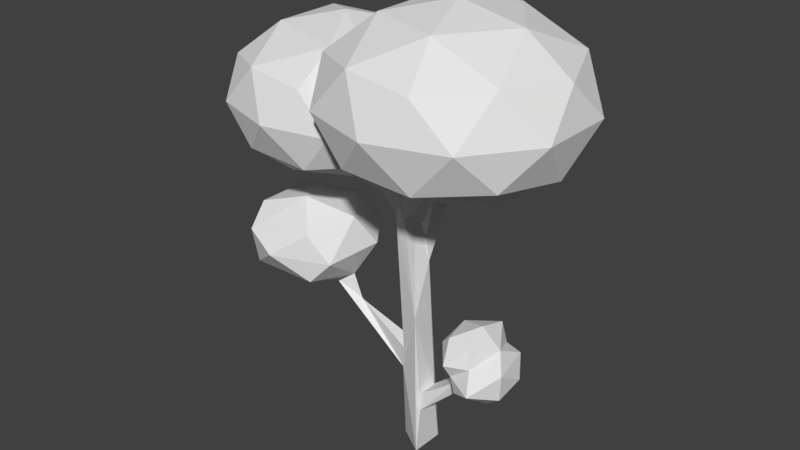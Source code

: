 # Source: Tree5.blend  (saved by Blender 2.80.75; exported with 4.5.12 LTS)
import bpy
from mathutils import Matrix  # noqa: F401  (used for matrix-valued properties, if any)

bpy.ops.wm.read_factory_settings(use_empty=True)
scene = bpy.context.scene
scene.name = 'Scene'

# ---- collections
col_collection_1 = bpy.data.collections.new('Collection 1'); scene.collection.children.link(col_collection_1)

# ---- images (referenced by path relative to the original .blend; pixels are not part of the script)
import os
ASSET_DIR = os.environ.get("B2B_ASSET_DIR", "")  # directory of the original .blend (textures are referenced by path, not embedded)
HERE = os.path.dirname(os.path.abspath(__file__))  # packed textures are extracted next to this script under _unpacked/

def load_image(name, relpath, width, height, colorspace="sRGB"):
    """Load a texture the original file referenced (path relative to the .blend, or extracted next to this script)."""
    p = next((c for c in (os.path.join(HERE, relpath), os.path.join(ASSET_DIR, relpath)) if relpath and os.path.exists(c)), "")
    if p:
        img = bpy.data.images.load(p, check_existing=True)
        img.name = name
    else:  # same state as the original file: an image datablock whose file is absent (Cycles renders it pink)
        img = bpy.data.images.new(name, width, height)
        img.source = "FILE"
        img.filepath = "//" + (relpath or name)
    img.colorspace_settings.name = colorspace
    return img
img_albero5_001 = load_image('Albero5.001', 'Albero5_AO.png', 1024, 1024, 'sRGB')

# ---- materials (node trees are filled in below, after node groups)
mat_material = bpy.data.materials.new('Material')
mat_material.alpha_threshold = 0.0
mat_material.roughness = 0.5

# ---- material node trees
mat_material.use_nodes = True; mat_material.node_tree.nodes.clear()
_N = mat_material.node_tree.nodes; _L = mat_material.node_tree.links
n0 = _N.new('ShaderNodeOutputMaterial'); n0.name = 'Material Output'; n0.location = (300, 300)
n1 = _N.new('ShaderNodeBsdfDiffuse'); n1.name = 'Diffuse BSDF'; n1.location = (10, 300)
n2 = _N.new('ShaderNodeTexImage'); n2.name = 'Image Texture'; n2.location = (-175, 298)
n2.width = 140
n2.image = img_albero5_001
_L.new(n1.outputs[0], n0.inputs[0])
n0.is_active_output = True

# ---- world
world_world = bpy.data.worlds.new('World'); scene.world = world_world
world_world.color = (0.05088, 0.05088, 0.05088)
world_world.use_sun_shadow = False
world_world.sun_shadow_jitter_overblur = 0.0
world_world.cycles.sampling_method = 'MANUAL'

# ---- meshes
me_icosphere_007 = bpy.data.meshes.new('Icosphere.007')
me_icosphere_007.from_pydata([(-0.3568, 0.2248, 9.846), (-0.4565, -0.2482, 9.769), (-1.052, -0.1329, 10.56), (-1.565, 0.3225, 11.26), (-1.808, -0.1282, 11.1), (-1.763, 0.3229, 11.13), (-1.858, 0.2123, 11.07), (-1.145, 0.05463, 11.03), (0.06866, 0.02793, 11.65), (0.5431, 0.2651, 11.57), (0.2476, -0.4672, 11.68), (0.3446, 0.2918, 11.6), (0.5576, -0.4803, 11.61), (0.6954, -0.339, 11.57), (0.7029, -0.00579, 11.51), (0.2113, 0.7212, 0.02757), (-0.5225, 0.3419, 9.873), (0.8893, 0.3014, 0.02757), (0.8158, -0.4927, 0.02757), (0.3442, -0.7473, 0.02757), (-0.5172, -0.2435, 0.02757), (-0.9004, -0.1686, 9.767), (-0.4667, 0.3014, 0.02757), (-0.01273, 0.5894, 5.942), (0.5284, 0.2543, 5.942), (0.4697, -0.3794, 5.942), (0.09834, -0.6093, 5.942), (-0.4951, -0.3794, 5.942), (-0.5538, 0.2543, 5.942), (-0.5967, 1.922, 9.407), (-0.2061, 1.92, 9.407), (-0.4524, -0.3106, 3.395), (-0.3756, -0.3599, 4.333), (-0.4388, 0.3219, 3.383), (-0.3938, 0.3063, 4.342), (0.5222, -0.4762, 2.62), (0.5413, 0.3645, 2.636), (-2.846, -0.1656, 5.038), (-2.824, -0.1435, 5.398), (-2.846, 0.1526, 5.038), (-2.824, 0.1305, 5.398), (2.304, -0.1116, 3.866), (2.301, 0.1028, 3.865), (2.319, -0.1532, 3.534), (2.319, 0.142, 3.449), (-0.6538, 2.927, 9.351), (0.9832, 1.737, 10.27), (-1.279, 1.002, 10.27), (-2.677, 2.927, 10.27), (-1.279, 4.851, 10.27), (0.9832, 4.116, 10.27), (-2.291, 4.116, 11.75), (-0.02853, 4.851, 11.75), (1.37, 2.927, 11.75), (-1.021, 1.795, 9.599), (0.3084, 2.227, 9.599), (-0.05911, 1.096, 10.14), (1.271, 2.927, 10.14), (0.3084, 3.626, 9.599), (-1.843, 2.927, 9.599), (-2.211, 1.795, 10.14), (-1.021, 4.058, 9.599), (-2.211, 4.058, 10.14), (-0.05911, 4.757, 10.14), (1.498, 2.227, 11.01), (1.498, 3.626, 11.01), (-0.6538, 0.6642, 11.01), (0.6759, 1.096, 11.01), (-1.984, 4.757, 11.01), (-2.805, 3.626, 11.01), (0.6759, 4.757, 11.01), (-0.6538, 5.189, 11.01), (-1.248, 4.757, 11.88), (0.9031, 4.058, 11.88), (-0.2863, 4.058, 12.42), (-4.071, 0.8055, 10.44), (-0.7853, -1.547, 12.2), (-5.324, -3.05, 12.17), (-8.125, 0.8055, 12.17), (-5.324, 4.661, 12.17), (-2.819, -3.05, 14.96), (-7.351, -1.577, 14.96), (-7.351, 3.188, 14.96), (-2.819, 4.661, 14.96), (-4.071, 0.8055, 16.69), (-4.808, -1.461, 10.91), (-2.144, -0.595, 10.91), (-2.88, -2.861, 11.92), (-6.454, 0.8055, 10.91), (-7.19, -1.461, 11.92), (-4.808, 3.071, 10.91), (-7.19, 3.071, 11.92), (-2.88, 4.472, 11.92), (-4.071, -3.727, 13.57), (-8.382, -0.595, 13.57), (-6.735, -2.861, 13.57), (-6.735, 4.472, 13.57), (-8.382, 2.206, 13.57), (-1.407, 4.472, 13.57), (-4.071, 5.338, 13.57), (-5.263, -2.861, 15.21), (-7.927, 0.8055, 15.21), (-5.263, 4.472, 15.21), (-3.335, -1.461, 16.23), (-5.999, -0.595, 16.23), (-5.999, 2.206, 16.23), (-3.335, 3.071, 16.23), (1.466, 0.1668, 11.33), (5.091, -2.467, 13.24), (0.08089, -4.095, 13.24), (0.08089, 4.428, 13.24), (5.091, 2.801, 13.24), (2.85, -4.095, 16.34), (-2.16, -2.467, 16.34), (-2.291, 2.583, 16.06), (2.85, 4.428, 16.34), (5.946, 0.1668, 16.34), (1.466, 0.1668, 18.25), (0.6517, -2.338, 11.85), (3.596, -1.381, 11.85), (2.782, -3.886, 12.97), (5.727, 0.1668, 12.97), (3.596, 1.715, 11.85), (2.782, 4.22, 12.97), (6.23, -1.381, 14.79), (6.23, 1.715, 14.79), (1.466, -4.843, 14.79), (4.41, -3.886, 14.79), (-1.479, -3.886, 14.79), (-1.621, 3.967, 14.8), (4.41, 4.22, 14.79), (1.466, 5.177, 14.79), (4.913, -2.338, 16.61), (0.1486, -3.886, 16.61), (-2.763, -0.09062, 16.33), (0.1486, 4.22, 16.61), (4.913, 2.672, 16.61), (2.279, -2.338, 17.73), (4.099, 0.1668, 17.73), (-0.6652, -1.381, 17.73), (-0.6652, 1.715, 17.73), (2.279, 2.672, 17.73), (-5.013, -0.1723, 5.842), (-3.133, -1.538, 6.894), (-5.731, -2.382, 6.894), (-7.337, -0.1723, 6.894), (-5.731, 2.038, 6.894), (-3.133, 1.194, 6.894), (-4.295, -2.382, 8.597), (-6.893, -1.538, 8.597), (-6.893, 1.194, 8.597), (-4.295, 2.038, 8.597), (-2.689, -0.1723, 8.597), (-5.013, -0.1723, 9.649), (-5.435, -1.471, 6.126), (-3.908, -0.9752, 6.126), (-4.33, -2.274, 6.745), (-2.803, -0.1723, 6.745), (-3.908, 0.6306, 6.126), (-6.379, -0.1723, 6.126), (-6.801, -1.471, 6.745), (-5.435, 1.127, 6.126), (-6.801, 1.127, 6.745), (-4.33, 1.93, 6.745), (-2.542, -0.9752, 7.745), (-2.542, 0.6307, 7.745), (-5.013, -2.771, 7.745), (-3.486, -2.274, 7.745), (-7.484, -0.9752, 7.745), (-6.54, -2.274, 7.745), (-6.54, 1.93, 7.745), (-7.484, 0.6307, 7.745), (-3.486, 1.93, 7.745), (-5.013, 2.426, 7.745), (-3.225, -1.471, 8.746), (-5.696, -2.274, 8.746), (-7.223, -0.1723, 8.746), (-5.696, 1.93, 8.746), (-3.225, 1.127, 8.746), (-4.591, -1.471, 9.365), (-3.647, -0.1723, 9.365), (-6.118, -0.9752, 9.365), (-6.118, 0.6306, 9.365), (-4.591, 1.127, 9.365), (2.374, -1.255, 4.816), (1.703, 0.04747, 4.816), (2.374, 1.35, 4.816), (2.974, -1.255, 5.819), (1.889, -0.7577, 5.819), (1.889, 0.8526, 5.819), (2.974, 1.35, 5.819), (3.645, 0.04747, 5.819), (2.674, 0.04747, 6.44), (2.172, -0.09677, 4.407), (1.927, -0.7183, 4.728), (1.927, 0.8132, 4.728), (2.674, -1.484, 5.318), (3.345, -1.101, 5.347), (1.642, -0.4258, 5.318), (2.036, -1.192, 5.318), (2.036, 1.286, 5.318), (1.642, 0.5207, 5.318), (3.345, 1.179, 5.304), (2.674, 1.579, 5.318), (3.421, -0.7183, 5.907), (2.389, -1.192, 5.907), (1.751, 0.04747, 5.907), (2.389, 1.286, 5.907), (3.421, 0.8132, 5.907), (2.851, -0.7183, 6.272), (3.245, 0.04747, 6.272), (2.212, -0.4258, 6.272), (2.212, 0.5207, 6.272), (2.851, 0.8132, 6.272), (3.227, 0.02383, 3.423), (4.041, -0.8104, 4.066), (2.916, -1.326, 4.066), (2.371, 0.02383, 3.903), (2.916, 1.374, 4.066), (4.041, 0.8581, 4.066), (3.538, -1.326, 5.106), (3.538, 1.374, 5.106), (4.233, 0.02383, 5.106), (3.044, -0.7696, 3.597), (3.706, -0.4665, 3.597), (3.523, -1.26, 3.974), (4.184, 0.02383, 3.974), (3.706, 0.5142, 3.597), (2.561, -0.07544, 3.717), (2.453, -0.7696, 3.974), (3.044, 0.8172, 3.597), (2.453, 0.8172, 3.974), (3.523, 1.308, 3.974), (4.297, -0.4665, 4.586), (4.297, 0.5142, 4.586), (3.227, -1.563, 4.586), (3.888, -1.26, 4.586), (2.566, -1.26, 4.586), (2.566, 1.308, 4.586), (3.888, 1.308, 4.586), (3.227, 1.611, 4.586), (4.001, -0.7696, 5.197), (4.001, 0.8172, 5.197), (3.819, 0.02383, 5.575), (2.557, 1.195, 4.676), (0.5743, -0.5206, 1.881), (0.6097, 0.365, 1.943), (1.387, 0.6677, 3.257), (2.277, 0.6937, 4.464), (1.39, -0.6786, 3.258), (2.259, -0.6179, 4.483), (2.959, -1.289, 5.08), (2.632, -1.211, 4.781), (2.422, -0.9781, 4.592), (3.0, 1.355, 5.045), (3.669, 0.2995, 5.577), (3.663, -0.1114, 5.6), (3.561, 0.7169, 5.511), (3.543, -0.6501, 5.529), (-1.537, -2.62, 13.03), (-1.798, -2.946, 13.78), (-1.082, 3.854, 13.74), (-2.553, -1.957, 15.54), (-0.6789, 0.00296, 11.81), (-0.2079, 1.002, 11.74), (-2.187, 3.876, 11.9), (-1.277, 3.676, 12.42), (-2.792, 2.461, 10.93), (-2.645, 3.439, 11.44), (-2.611, 2.039, 10.83), (-2.013, 1.164, 10.97), (-0.5987, 3.068, 12.63), (0.4508, 3.267, 12.35), (0.9408, 1.755, 11.67), (1.053, 2.767, 11.97), (-3.954, -0.2513, 6.114), (-3.577, -0.006468, 6.311), (-3.943, 0.2386, 6.117), (-0.2235, 1.776, 9.747), (-0.5857, 1.734, 9.707), (-0.5961, 2.009, 9.581), (-0.2054, 2.025, 9.618), (-0.6925, 0.6538, 8.754), (-0.08395, 0.7161, 8.034), (-0.7489, 0.603, 7.9), (-0.1277, 0.6497, 8.754), (-1.535, -0.1267, 11.29), (-0.9593, 0.156, 9.753), (-0.7596, 0.3938, 9.879), (-1.465, 0.04787, 11.31), (-0.6961, -0.1396, 10.72), (-0.6796, 0.1756, 10.7), (2.219, -0.09623, 3.845)], [], [(286, 4, 21, 2), (1, 290, 2), (5, 288, 287, 6), (4, 6, 21), (291, 16, 3), (11, 9, 16), (8, 291, 290), (7, 290, 291), (10, 290, 1, 12), (12, 1, 13), (9, 14, 0), (13, 1, 0, 14), (8, 290, 10), (8, 11, 291), (9, 0, 16), (23, 283, 16, 0, 24), (24, 0, 25), (25, 0, 1), (26, 1, 21, 27), (27, 21, 287, 28), (287, 282, 288), (28, 284, 283, 23), (22, 15, 17, 18, 19, 20), (26, 32, 31, 19), (20, 31, 33, 22), (31, 20, 19), (27, 32, 26), (18, 245, 35, 25, 26, 19), (17, 246, 245, 18), (15, 23, 24, 36, 246, 17), (29, 279, 280), (30, 29, 280, 281), (34, 33, 39, 40), (38, 40, 276), (31, 32, 38, 37), (39, 33, 31, 37), (39, 37, 275, 277), (40, 39, 277, 276), (37, 38, 276, 275), (249, 245, 43, 41, 292), (43, 245, 246, 44), (246, 247, 42, 44), (44, 42, 228), (43, 44, 228), (45, 55, 281, 280, 54), (46, 55, 57), (45, 54, 59), (45, 59, 61), (45, 61, 58), (46, 57, 64), (47, 56, 66), (48, 60, 269, 267), (49, 62, 68), (50, 63, 70), (46, 64, 67), (47, 66, 270), (264, 263, 289, 3, 5, 6, 270), (49, 68, 71), (50, 70, 65), (48, 267, 69), (52, 72, 74), (53, 73, 272, 274), (73, 52, 74), (74, 266, 271), (74, 72, 266), (72, 51, 265, 266), (65, 73, 53), (65, 70, 73), (70, 52, 73), (71, 72, 52), (71, 68, 72), (68, 51, 72), (69, 268, 265, 51), (69, 267, 268), (67, 273, 264), (64, 53, 274, 273), (70, 71, 52), (70, 63, 71), (63, 49, 71), (68, 69, 51), (68, 62, 69), (62, 48, 69), (60, 47, 270), (66, 67, 264), (66, 56, 67), (56, 46, 67), (64, 65, 53), (64, 57, 65), (57, 50, 65), (58, 63, 50), (58, 61, 63), (61, 49, 63), (61, 62, 49), (61, 59, 62), (59, 48, 62), (59, 60, 48), (59, 54, 60), (54, 47, 60), (57, 58, 50), (57, 55, 58), (55, 45, 58), (54, 56, 47), (55, 46, 56), (75, 86, 85), (75, 85, 88), (75, 88, 90), (75, 90, 267, 269), (77, 87, 93), (78, 89, 94), (79, 91, 96), (87, 76, 259), (77, 93, 95), (78, 94, 97), (79, 96, 99), (80, 262, 103), (81, 100, 104), (82, 101, 105), (83, 102, 106), (106, 105, 84), (106, 102, 105), (102, 82, 105), (105, 104, 84), (105, 101, 104), (101, 81, 104), (104, 103, 84), (104, 100, 103), (100, 80, 103), (103, 134, 84), (103, 262, 134), (98, 83, 129, 261), (99, 102, 83), (99, 96, 102), (96, 82, 102), (97, 101, 82), (97, 94, 101), (94, 81, 101), (95, 100, 81), (95, 93, 100), (93, 80, 100), (98, 99, 83), (98, 92, 99), (92, 79, 99), (96, 97, 82), (96, 91, 97), (91, 78, 97), (94, 95, 81), (94, 89, 95), (89, 77, 95), (93, 260, 80), (93, 87, 259, 260), (90, 79, 92), (90, 91, 79), (90, 88, 91), (88, 78, 91), (88, 89, 78), (88, 85, 89), (85, 77, 89), (86, 75, 269, 270, 6), (85, 87, 77), (85, 86, 87), (86, 76, 87), (107, 119, 118), (108, 119, 121), (107, 273, 274, 122), (108, 121, 124), (109, 120, 126), (110, 261, 129), (111, 123, 130), (108, 124, 127), (109, 126, 128), (110, 129, 131), (111, 130, 125), (112, 132, 137), (113, 133, 139), (114, 134, 140), (115, 135, 141), (116, 136, 138), (138, 141, 117), (138, 136, 141), (136, 115, 141), (141, 140, 117), (141, 135, 140), (135, 114, 140), (140, 139, 117), (140, 134, 139), (134, 113, 139), (139, 137, 117), (139, 133, 137), (133, 112, 137), (137, 138, 117), (137, 132, 138), (132, 116, 138), (125, 136, 116), (125, 130, 136), (130, 115, 136), (131, 135, 115), (131, 129, 135), (129, 114, 135), (128, 133, 113), (128, 126, 133), (126, 112, 133), (127, 132, 112), (127, 124, 132), (124, 116, 132), (130, 131, 115), (130, 123, 131), (123, 110, 131), (126, 127, 112), (126, 120, 127), (120, 108, 127), (124, 125, 116), (124, 121, 125), (121, 111, 125), (122, 123, 111), (122, 274, 123), (118, 109, 259), (121, 122, 111), (121, 119, 122), (119, 107, 122), (118, 120, 109), (118, 119, 120), (119, 108, 120), (142, 155, 154), (143, 155, 157), (142, 154, 159), (142, 159, 161), (142, 161, 158), (143, 157, 164), (144, 156, 166), (145, 160, 168), (146, 162, 170), (147, 163, 172), (143, 164, 167), (144, 166, 169), (145, 168, 171), (146, 170, 173), (147, 172, 165), (148, 174, 179), (149, 175, 181), (150, 176, 182), (151, 177, 183), (152, 178, 180), (180, 183, 153), (180, 178, 183), (178, 151, 183), (183, 182, 153), (183, 177, 182), (177, 150, 182), (182, 181, 153), (182, 176, 181), (176, 149, 181), (181, 179, 153), (181, 175, 179), (175, 148, 179), (179, 180, 153), (179, 174, 180), (174, 152, 180), (165, 178, 152), (165, 172, 178), (172, 151, 178), (173, 177, 151), (173, 170, 177), (170, 150, 177), (171, 176, 150), (171, 168, 176), (168, 149, 176), (169, 175, 149), (169, 166, 175), (166, 148, 175), (167, 174, 148), (167, 164, 174), (164, 152, 174), (172, 173, 151), (172, 163, 173), (163, 146, 173), (170, 171, 150), (170, 162, 171), (162, 145, 171), (168, 169, 149), (168, 160, 169), (160, 144, 169), (166, 167, 148), (166, 156, 167), (156, 143, 167), (164, 165, 152), (164, 157, 165), (157, 147, 165), (158, 163, 147), (158, 161, 163), (161, 146, 163), (161, 162, 146), (161, 159, 162), (159, 145, 162), (159, 160, 145), (159, 154, 160), (154, 144, 160), (157, 158, 147), (157, 155, 275, 276), (155, 142, 158, 277, 275), (154, 156, 144), (154, 155, 156), (155, 143, 156), (184, 252, 251, 196), (185, 194, 198), (186, 195, 200), (184, 196, 199), (185, 198, 201), (186, 200, 203), (187, 204, 209), (188, 205, 211), (189, 206, 212), (190, 207, 213), (191, 208, 210), (210, 213, 192), (210, 208, 213), (208, 190, 213), (213, 212, 192), (213, 207, 212), (207, 189, 212), (212, 211, 192), (212, 206, 211), (206, 188, 211), (211, 209, 192), (211, 205, 209), (205, 187, 209), (209, 210, 192), (209, 204, 210), (204, 191, 210), (202, 190, 208), (203, 207, 190), (203, 200, 207), (200, 189, 207), (201, 206, 189), (201, 198, 206), (198, 188, 206), (199, 205, 188), (199, 196, 205), (196, 187, 205), (197, 204, 187), (197, 258, 204), (202, 203, 190), (202, 254, 203), (200, 201, 189), (200, 195, 201), (195, 185, 201), (198, 199, 188), (198, 194, 199), (194, 184, 199), (196, 197, 187), (193, 185, 195), (193, 194, 185), (193, 250, 194), (214, 224, 223), (215, 224, 226), (214, 223, 228), (214, 228, 230), (214, 230, 227), (215, 226, 233), (216, 225, 235), (217, 41, 229, 193), (218, 231, 238), (219, 232, 239), (215, 233, 236), (216, 235, 237), (246, 36, 247), (218, 238, 240), (219, 239, 234), (220, 241, 258, 197), (221, 254, 202), (222, 242, 243), (243, 255, 256), (243, 242, 257, 255), (242, 221, 202, 257), (241, 222, 243), (234, 242, 222), (234, 239, 242), (239, 221, 242), (240, 254, 221), (240, 238, 244, 254), (196, 251, 197), (237, 235, 251, 252), (235, 220, 251), (236, 241, 220), (236, 233, 241), (233, 222, 241), (239, 240, 221), (239, 232, 240), (232, 218, 240), (238, 248, 244), (231, 42, 217, 248), (229, 216, 237), (235, 236, 220), (235, 225, 236), (225, 215, 236), (233, 234, 222), (233, 226, 234), (226, 219, 234), (227, 232, 219), (227, 230, 232), (230, 218, 232), (230, 231, 218), (230, 228, 231), (231, 228, 42), (228, 229, 41), (228, 223, 229), (223, 216, 229), (226, 227, 219), (226, 224, 227), (224, 214, 227), (223, 225, 216), (223, 224, 225), (224, 215, 225), (248, 193, 195), (252, 253, 237), (250, 253, 184, 194), (256, 255, 191), (35, 245, 249), (253, 252, 184), (244, 248, 195, 186), (253, 250, 229, 237), (255, 257, 208, 191), (258, 256, 191, 204), (257, 202, 208), (193, 229, 250), (197, 251, 220), (248, 238, 231), (254, 244, 186, 203), (256, 258, 241, 243), (248, 217, 193), (38, 32, 34, 40), (260, 262, 80), (113, 262, 128), (262, 260, 128), (134, 262, 113), (259, 76, 118), (114, 129, 83, 106), (134, 114, 106, 84), (98, 266, 265, 92), (260, 259, 109, 128), (271, 266, 98, 261), (274, 272, 110, 123), (270, 269, 60), (264, 270, 66), (272, 271, 261, 110), (268, 267, 90, 92), (74, 272, 73), (265, 268, 92), (271, 272, 74), (41, 43, 228), (279, 278, 281, 55, 56, 54), (281, 278, 30), (67, 64, 273), (6, 4, 86), (247, 249, 292, 42), (276, 277, 158, 157), (54, 280, 279), (245, 246, 36, 35), (35, 36, 24, 25), (284, 282, 279, 29), (282, 285, 278, 279), (285, 283, 30, 278), (283, 284, 29, 30), (5, 3, 288), (33, 31, 32, 34), (34, 32, 27, 28), (282, 288, 16), (247, 36, 35, 249), (25, 1, 26), (263, 8, 10, 118), (291, 3, 7), (16, 291, 11), (289, 286, 2, 7), (287, 21, 6), (3, 289, 7), (288, 3, 16), (76, 86, 4, 286, 289, 263), (107, 118, 12, 13, 14), (107, 14, 9), (16, 285, 282), (283, 285, 16), (22, 33, 15), (15, 33, 34, 23), (23, 34, 28), (42, 292, 41), (41, 217, 42), (284, 28, 287, 282), (2, 21, 1, 290), (290, 7, 2), (118, 76, 263), (118, 10, 12), (264, 9, 11, 8, 263), (273, 9, 264), (9, 273, 107)])
_uv = me_icosphere_007.uv_layers.new(name='UVMap')
_uv.uv.foreach_set('vector', [0.8804, 0.8824, 0.8758, 0.8713, 0.9295, 0.8504, 0.9093, 0.8707, 0.6755, 0.6191, 0.6755, 0.654, 0.6615, 0.652, 0.8791, 0.902, 0.9364, 0.911, 0.9334, 0.9211, 0.8776, 0.9068, 0.8759, 0.9158, 0.8776, 0.9068, 0.9323, 0.9298, 0.9192, 0.8864, 0.9431, 0.9052, 0.8816, 0.894, 0.7667, 0.913, 0.7701, 0.9196, 0.6987, 0.9252, 0.762, 0.9016, 0.7185, 0.9023, 0.7191, 0.8941, 0.8982, 0.8849, 0.9181, 0.8792, 0.9192, 0.8864, 0.7681, 0.8884, 0.7191, 0.8941, 0.6989, 0.8656, 0.7734, 0.8781, 0.7734, 0.8781, 0.6989, 0.8656, 0.7752, 0.8719, 0.7701, 0.9196, 0.7727, 0.9286, 0.7017, 0.9313, 0.7752, 0.9371, 0.699, 0.9441, 0.7017, 0.9313, 0.7727, 0.9286, 0.762, 0.9016, 0.7191, 0.8941, 0.7681, 0.8884, 0.762, 0.9016, 0.7667, 0.913, 0.7185, 0.9023, 0.7701, 0.9196, 0.7017, 0.9313, 0.6987, 0.9252, 0.9997, 0.7044, 0.9878, 0.7769, 0.9765, 0.8436, 0.9703, 0.8406, 0.9792, 0.702, 0.9792, 0.702, 0.9703, 0.8406, 0.9633, 0.7019, 0.9633, 0.7019, 0.9703, 0.8406, 0.9574, 0.838, 0.9492, 0.7036, 0.9574, 0.838, 0.9415, 0.8414, 0.9276, 0.707, 0.9276, 0.707, 0.9415, 0.8414, 0.933, 0.8424, 0.911, 0.7089, 0.933, 0.8424, 0.9132, 0.8095, 0.9241, 0.8479, 0.911, 0.7089, 0.9122, 0.7795, 0.8875, 0.7829, 0.8893, 0.7088, 0.9019, 0.5188, 0.8758, 0.4962, 0.8944, 0.4553, 0.9284, 0.4602, 0.939, 0.4889, 0.9126, 0.5217, 0.9492, 0.7036, 0.9247, 0.6447, 0.9192, 0.6104, 0.939, 0.4889, 0.9126, 0.5217, 0.9192, 0.6104, 0.9036, 0.6107, 0.9019, 0.5188, 0.9192, 0.6104, 0.9126, 0.5217, 0.939, 0.4889, 0.9276, 0.707, 0.9247, 0.6447, 0.9492, 0.7036, 0.9562, 0.4873, 0.955, 0.554, 0.9561, 0.5824, 0.9633, 0.7019, 0.9492, 0.7036, 0.939, 0.4889, 0.9754, 0.4869, 0.9796, 0.5557, 0.955, 0.554, 0.9562, 0.4873, 0.9997, 0.4883, 0.9997, 0.7044, 0.9792, 0.702, 0.9807, 0.5823, 0.9796, 0.5557, 0.9754, 0.4869, 0.3284, 0.8676, 0.325, 0.8789, 0.3226, 0.8706, 0.3223, 0.8548, 0.3284, 0.8676, 0.3226, 0.8706, 0.3151, 0.8583, 0.5603, 0.8851, 0.5703, 0.9168, 0.4696, 0.8929, 0.4621, 0.8813, 0.4618, 0.8735, 0.4621, 0.8813, 0.4152, 0.88, 0.5703, 0.8381, 0.5611, 0.8695, 0.4618, 0.8735, 0.4683, 0.8614, 0.4672, 0.853, 0.5668, 0.8223, 0.5703, 0.8381, 0.4683, 0.8614, 0.4672, 0.853, 0.4683, 0.8614, 0.4097, 0.8655, 0.4097, 0.8522, 0.4621, 0.8813, 0.4696, 0.8929, 0.4112, 0.895, 0.4152, 0.88, 0.4683, 0.8614, 0.4618, 0.8735, 0.4152, 0.88, 0.4097, 0.8655, 0.1398, 0.88, 0.1883, 0.9105, 0.1011, 0.8852, 0.09637, 0.8716, 0.1002, 0.8712, 0.1011, 0.8852, 0.1883, 0.9105, 0.1772, 0.9317, 0.09969, 0.894, 0.1883, 0.8275, 0.1391, 0.8559, 0.09699, 0.8647, 0.1028, 0.8471, 0.1028, 0.8471, 0.09699, 0.8647, 0.08647, 0.8542, 0.1011, 0.8852, 0.09969, 0.894, 0.08839, 0.8822, 0.7907, 0.588, 0.8295, 0.6089, 0.8061, 0.6153, 0.7888, 0.6134, 0.7725, 0.6121, 0.8248, 0.6747, 0.8263, 0.6334, 0.8627, 0.6749, 0.7907, 0.588, 0.7725, 0.6121, 0.7555, 0.5816, 0.7907, 0.588, 0.7555, 0.5816, 0.7804, 0.5632, 0.7907, 0.588, 0.7804, 0.5632, 0.8209, 0.5687, 0.8248, 0.6747, 0.8627, 0.6749, 0.8364, 0.7074, 0.7496, 0.6332, 0.79, 0.6528, 0.7531, 0.6683, 0.7274, 0.5715, 0.7308, 0.6009, 0.6991, 0.5892, 0.6987, 0.5718, 0.7716, 0.5413, 0.7476, 0.5558, 0.7476, 0.5289, 0.8417, 0.5409, 0.8049, 0.5406, 0.8269, 0.5126, 0.8248, 0.6747, 0.8364, 0.7074, 0.7968, 0.6933, 0.7496, 0.6332, 0.7531, 0.6683, 0.7066, 0.6326, 0.6609, 0.779, 0.6294, 0.7882, 0.6063, 0.7616, 0.6087, 0.7533, 0.6025, 0.747, 0.5975, 0.7461, 0.6107, 0.7228, 0.7716, 0.5413, 0.7476, 0.5289, 0.7841, 0.5172, 0.8417, 0.5409, 0.8269, 0.5126, 0.8752, 0.5167, 0.7274, 0.5715, 0.6987, 0.5718, 0.7188, 0.5468, 0.8001, 0.4899, 0.7578, 0.4952, 0.7853, 0.4553, 0.8427, 0.7393, 0.8682, 0.7693, 0.8343, 0.786, 0.831, 0.7511, 0.8435, 0.4738, 0.8001, 0.4899, 0.7853, 0.4553, 0.8501, 0.8242, 0.8295, 0.865, 0.8153, 0.8309, 0.7853, 0.4553, 0.7578, 0.4952, 0.7382, 0.4648, 0.7578, 0.4952, 0.7224, 0.5147, 0.7165, 0.5067, 0.7382, 0.4648, 0.8752, 0.7203, 0.8682, 0.7693, 0.8427, 0.7393, 0.8752, 0.5167, 0.8269, 0.5126, 0.8435, 0.4738, 0.8269, 0.5126, 0.8001, 0.4899, 0.8435, 0.4738, 0.7841, 0.5172, 0.7578, 0.4952, 0.8001, 0.4899, 0.7841, 0.5172, 0.7476, 0.5289, 0.7578, 0.4952, 0.7476, 0.5289, 0.7224, 0.5147, 0.7578, 0.4952, 0.7188, 0.5468, 0.7067, 0.5344, 0.7165, 0.5067, 0.7224, 0.5147, 0.7188, 0.5468, 0.6987, 0.5718, 0.7067, 0.5344, 0.7968, 0.6933, 0.8044, 0.7277, 0.7505, 0.705, 0.8364, 0.7074, 0.8427, 0.7393, 0.831, 0.7511, 0.8044, 0.7277, 0.8269, 0.5126, 0.7841, 0.5172, 0.8001, 0.4899, 0.8269, 0.5126, 0.8049, 0.5406, 0.7841, 0.5172, 0.8049, 0.5406, 0.7716, 0.5413, 0.7841, 0.5172, 0.7476, 0.5289, 0.7188, 0.5468, 0.7224, 0.5147, 0.7476, 0.5289, 0.7476, 0.5558, 0.7188, 0.5468, 0.7476, 0.5558, 0.7274, 0.5715, 0.7188, 0.5468, 0.7308, 0.6009, 0.7496, 0.6332, 0.7066, 0.6326, 0.7531, 0.6683, 0.7968, 0.6933, 0.7505, 0.705, 0.7531, 0.6683, 0.79, 0.6528, 0.7968, 0.6933, 0.79, 0.6528, 0.8248, 0.6747, 0.7968, 0.6933, 0.8364, 0.7074, 0.8752, 0.7203, 0.8427, 0.7393, 0.8364, 0.7074, 0.8627, 0.6749, 0.8752, 0.7203, 0.8707, 0.5673, 0.8417, 0.5409, 0.8752, 0.5167, 0.8209, 0.5687, 0.8049, 0.5406, 0.8417, 0.5409, 0.8209, 0.5687, 0.7804, 0.5632, 0.8049, 0.5406, 0.7804, 0.5632, 0.7716, 0.5413, 0.8049, 0.5406, 0.7804, 0.5632, 0.7476, 0.5558, 0.7716, 0.5413, 0.7804, 0.5632, 0.7555, 0.5816, 0.7476, 0.5558, 0.7555, 0.5816, 0.7274, 0.5715, 0.7476, 0.5558, 0.7555, 0.5816, 0.7308, 0.6009, 0.7274, 0.5715, 0.7555, 0.5816, 0.7725, 0.6121, 0.7308, 0.6009, 0.7725, 0.6121, 0.7496, 0.6332, 0.7308, 0.6009, 0.8707, 0.5673, 0.8209, 0.5687, 0.8417, 0.5409, 0.8707, 0.5673, 0.8295, 0.6089, 0.8209, 0.5687, 0.8295, 0.6089, 0.7907, 0.588, 0.8209, 0.5687, 0.7725, 0.6121, 0.79, 0.6528, 0.7496, 0.6332, 0.8263, 0.6334, 0.8248, 0.6747, 0.79, 0.6528, 0.545, 0.6814, 0.5743, 0.7522, 0.4893, 0.7103, 0.545, 0.6814, 0.4893, 0.7103, 0.4797, 0.6317, 0.545, 0.6814, 0.4797, 0.6317, 0.5583, 0.6207, 0.545, 0.6814, 0.5583, 0.6207, 0.6098, 0.676, 0.6073, 0.6895, 0.5004, 0.1118, 0.5932, 0.04111, 0.5799, 0.1289, 0.4097, 0.2795, 0.4241, 0.1868, 0.4721, 0.2533, 0.4859, 0.4548, 0.416, 0.3732, 0.496, 0.3761, 0.5932, 0.04111, 0.6981, 0.0002967, 0.6749, 0.06118, 0.5004, 0.1118, 0.5799, 0.1289, 0.5039, 0.1907, 0.4097, 0.2795, 0.4721, 0.2533, 0.4696, 0.3109, 0.4859, 0.4548, 0.496, 0.3761, 0.5666, 0.4435, 0.6464, 0.1598, 0.6743, 0.191, 0.649, 0.2279, 0.5207, 0.24, 0.5722, 0.2016, 0.5679, 0.2598, 0.5169, 0.3284, 0.5131, 0.284, 0.5656, 0.3128, 0.6362, 0.4174, 0.5649, 0.3709, 0.6423, 0.352, 0.6423, 0.352, 0.5656, 0.3128, 0.6285, 0.2891, 0.6423, 0.352, 0.5649, 0.3709, 0.5656, 0.3128, 0.5649, 0.3709, 0.5169, 0.3284, 0.5656, 0.3128, 0.5656, 0.3128, 0.5679, 0.2598, 0.6285, 0.2891, 0.5656, 0.3128, 0.5131, 0.284, 0.5679, 0.2598, 0.5131, 0.284, 0.5207, 0.24, 0.5679, 0.2598, 0.5679, 0.2598, 0.649, 0.2279, 0.6285, 0.2891, 0.5679, 0.2598, 0.5722, 0.2016, 0.649, 0.2279, 0.5722, 0.2016, 0.6464, 0.1598, 0.649, 0.2279, 0.649, 0.2279, 0.6825, 0.2614, 0.6285, 0.2891, 0.649, 0.2279, 0.6743, 0.191, 0.6825, 0.2614, 0.665, 0.4927, 0.6362, 0.4174, 0.688, 0.4405, 0.6906, 0.4958, 0.5666, 0.4435, 0.5649, 0.3709, 0.6362, 0.4174, 0.5666, 0.4435, 0.496, 0.3761, 0.5649, 0.3709, 0.496, 0.3761, 0.5169, 0.3284, 0.5649, 0.3709, 0.4696, 0.3109, 0.5131, 0.284, 0.5169, 0.3284, 0.4696, 0.3109, 0.4721, 0.2533, 0.5131, 0.284, 0.4721, 0.2533, 0.5207, 0.24, 0.5131, 0.284, 0.5039, 0.1907, 0.5722, 0.2016, 0.5207, 0.24, 0.5039, 0.1907, 0.5799, 0.1289, 0.5722, 0.2016, 0.5799, 0.1289, 0.6464, 0.1598, 0.5722, 0.2016, 0.665, 0.4927, 0.5666, 0.4435, 0.6362, 0.4174, 0.665, 0.4927, 0.5747, 0.5335, 0.5666, 0.4435, 0.5747, 0.5335, 0.4859, 0.4548, 0.5666, 0.4435, 0.496, 0.3761, 0.4696, 0.3109, 0.5169, 0.3284, 0.496, 0.3761, 0.416, 0.3732, 0.4696, 0.3109, 0.416, 0.3732, 0.4097, 0.2795, 0.4696, 0.3109, 0.4721, 0.2533, 0.5039, 0.1907, 0.5207, 0.24, 0.4721, 0.2533, 0.4241, 0.1868, 0.5039, 0.1907, 0.4241, 0.1868, 0.5004, 0.1118, 0.5039, 0.1907, 0.5799, 0.1289, 0.6767, 0.1005, 0.6464, 0.1598, 0.5799, 0.1289, 0.5932, 0.04111, 0.6749, 0.06118, 0.6767, 0.1005, 0.5583, 0.6207, 0.573, 0.5586, 0.6458, 0.6193, 0.5583, 0.6207, 0.4878, 0.5571, 0.573, 0.5586, 0.5583, 0.6207, 0.4797, 0.6317, 0.4878, 0.5571, 0.4797, 0.6317, 0.4186, 0.5849, 0.4878, 0.5571, 0.4797, 0.6317, 0.4097, 0.659, 0.4186, 0.5849, 0.4797, 0.6317, 0.4893, 0.7103, 0.4097, 0.659, 0.4893, 0.7103, 0.4335, 0.741, 0.4097, 0.659, 0.5743, 0.7522, 0.545, 0.6814, 0.6073, 0.6895, 0.6107, 0.7228, 0.5975, 0.7461, 0.4893, 0.7103, 0.5122, 0.7945, 0.4335, 0.741, 0.4893, 0.7103, 0.5743, 0.7522, 0.5122, 0.7945, 0.5743, 0.7522, 0.5986, 0.8217, 0.5122, 0.7945, 0.2785, 0.2119, 0.2218, 0.1651, 0.3154, 0.1518, 0.1782, 0.1306, 0.2218, 0.1651, 0.1565, 0.1734, 0.2785, 0.2119, 0.2877, 0.2594, 0.2754, 0.2887, 0.2031, 0.2241, 0.1782, 0.1306, 0.1565, 0.1734, 0.1262, 0.1294, 0.3407, 0.08062, 0.2427, 0.1036, 0.2697, 0.02254, 0.2704, 0.3704, 0.3113, 0.4061, 0.3139, 0.456, 0.143, 0.2215, 0.1789, 0.3024, 0.09821, 0.2589, 0.1782, 0.1306, 0.1262, 0.1294, 0.1746, 0.07692, 0.34, 0.8269, 0.2506, 0.8159, 0.3438, 0.7428, 0.2704, 0.3704, 0.3139, 0.456, 0.1883, 0.4023, 0.143, 0.2215, 0.09821, 0.2589, 0.1035, 0.1835, 0.1671, 0.776, 0.06622, 0.7408, 0.1728, 0.699, 0.332, 0.6761, 0.2613, 0.7263, 0.2637, 0.6504, 0.3288, 0.5271, 0.3561, 0.6083, 0.2507, 0.5765, 0.09982, 0.5074, 0.2155, 0.4965, 0.1427, 0.5713, 0.0002967, 0.6744, 0.02816, 0.5853, 0.09236, 0.6517, 0.09236, 0.6517, 0.1427, 0.5713, 0.1851, 0.6295, 0.09236, 0.6517, 0.02816, 0.5853, 0.1427, 0.5713, 0.02816, 0.5853, 0.09982, 0.5074, 0.1427, 0.5713, 0.1427, 0.5713, 0.2507, 0.5765, 0.1851, 0.6295, 0.1427, 0.5713, 0.2155, 0.4965, 0.2507, 0.5765, 0.2155, 0.4965, 0.3288, 0.5271, 0.2507, 0.5765, 0.2507, 0.5765, 0.2637, 0.6504, 0.1851, 0.6295, 0.2507, 0.5765, 0.3561, 0.6083, 0.2637, 0.6504, 0.3561, 0.6083, 0.332, 0.6761, 0.2637, 0.6504, 0.2637, 0.6504, 0.1728, 0.699, 0.1851, 0.6295, 0.2637, 0.6504, 0.2613, 0.7263, 0.1728, 0.699, 0.2613, 0.7263, 0.1671, 0.776, 0.1728, 0.699, 0.1728, 0.699, 0.09236, 0.6517, 0.1851, 0.6295, 0.1728, 0.699, 0.06622, 0.7408, 0.09236, 0.6517, 0.06622, 0.7408, 0.0002967, 0.6744, 0.09236, 0.6517, 0.1035, 0.1835, 0.03033, 0.2153, 0.06167, 0.1334, 0.1035, 0.1835, 0.09821, 0.2589, 0.03033, 0.2153, 0.09821, 0.2589, 0.0405, 0.3173, 0.03033, 0.2153, 0.1104, 0.3751, 0.03077, 0.4339, 0.0405, 0.3173, 0.1883, 0.4023, 0.3139, 0.456, 0.2155, 0.4965, 0.3139, 0.456, 0.3288, 0.5271, 0.2155, 0.4965, 0.3438, 0.7428, 0.2613, 0.7263, 0.332, 0.6761, 0.3438, 0.7428, 0.2506, 0.8159, 0.2613, 0.7263, 0.2506, 0.8159, 0.1671, 0.776, 0.2613, 0.7263, 0.1746, 0.07692, 0.1004, 0.05506, 0.1849, 0.0002967, 0.1746, 0.07692, 0.1262, 0.1294, 0.1004, 0.05506, 0.1262, 0.1294, 0.06167, 0.1334, 0.1004, 0.05506, 0.09821, 0.2589, 0.1104, 0.3751, 0.0405, 0.3173, 0.09821, 0.2589, 0.1789, 0.3024, 0.1104, 0.3751, 0.1789, 0.3024, 0.2704, 0.3704, 0.1883, 0.4023, 0.2697, 0.02254, 0.1746, 0.07692, 0.1849, 0.0002967, 0.2697, 0.02254, 0.2427, 0.1036, 0.1746, 0.07692, 0.2427, 0.1036, 0.1782, 0.1306, 0.1746, 0.07692, 0.1262, 0.1294, 0.1035, 0.1835, 0.06167, 0.1334, 0.1262, 0.1294, 0.1565, 0.1734, 0.1035, 0.1835, 0.1565, 0.1734, 0.143, 0.2215, 0.1035, 0.1835, 0.2031, 0.2241, 0.1789, 0.3024, 0.143, 0.2215, 0.2031, 0.2241, 0.2754, 0.2887, 0.1789, 0.3024, 0.3154, 0.1518, 0.3407, 0.08062, 0.4091, 0.129, 0.1565, 0.1734, 0.2031, 0.2241, 0.143, 0.2215, 0.1565, 0.1734, 0.2218, 0.1651, 0.2031, 0.2241, 0.2218, 0.1651, 0.2785, 0.2119, 0.2031, 0.2241, 0.3154, 0.1518, 0.2427, 0.1036, 0.3407, 0.08062, 0.3154, 0.1518, 0.2218, 0.1651, 0.2427, 0.1036, 0.2218, 0.1651, 0.1782, 0.1306, 0.2427, 0.1036, 0.7369, 0.1376, 0.7116, 0.1849, 0.6987, 0.1156, 0.8211, 0.2847, 0.7828, 0.2619, 0.8439, 0.2507, 0.7369, 0.1376, 0.6987, 0.1156, 0.7433, 0.08819, 0.7369, 0.1376, 0.7433, 0.08819, 0.7718, 0.1227, 0.7369, 0.1376, 0.7718, 0.1227, 0.7628, 0.1846, 0.8211, 0.2847, 0.8439, 0.2507, 0.8527, 0.2936, 0.7583, 0.3445, 0.7866, 0.3077, 0.7933, 0.3441, 0.7573, 0.05093, 0.715, 0.05073, 0.7547, 0.01102, 0.802, 0.1068, 0.7785, 0.07619, 0.8134, 0.07158, 0.8437, 0.2064, 0.8113, 0.1608, 0.8645, 0.1714, 0.8211, 0.2847, 0.8527, 0.2936, 0.8232, 0.3147, 0.7583, 0.3445, 0.7933, 0.3441, 0.765, 0.3824, 0.7573, 0.05093, 0.7547, 0.01102, 0.7873, 0.04019, 0.802, 0.1068, 0.8134, 0.07158, 0.8393, 0.1179, 0.8437, 0.2064, 0.8645, 0.1714, 0.8881, 0.2216, 0.8235, 0.3446, 0.8506, 0.3273, 0.8411, 0.3657, 0.7834, 0.4124, 0.8043, 0.3772, 0.8221, 0.4091, 0.8229, 0.03868, 0.8062, 0.0002967, 0.8645, 0.01947, 0.8805, 0.1293, 0.8626, 0.07289, 0.916, 0.1046, 0.8767, 0.3119, 0.916, 0.3267, 0.8761, 0.3493, 0.8761, 0.3493, 0.9027, 0.3925, 0.8605, 0.3916, 0.8761, 0.3493, 0.916, 0.3267, 0.9027, 0.3925, 0.9132, 0.1711, 0.8805, 0.1293, 0.916, 0.1046, 0.9027, 0.3925, 0.8537, 0.4419, 0.8605, 0.3916, 0.9027, 0.3925, 0.9046, 0.4537, 0.8537, 0.4419, 0.8626, 0.07289, 0.8229, 0.03868, 0.8645, 0.01947, 0.8537, 0.4419, 0.8221, 0.4091, 0.8605, 0.3916, 0.8537, 0.4419, 0.7911, 0.4547, 0.8221, 0.4091, 0.7911, 0.4547, 0.7834, 0.4124, 0.8221, 0.4091, 0.8221, 0.4091, 0.8411, 0.3657, 0.8605, 0.3916, 0.8221, 0.4091, 0.8043, 0.3772, 0.8411, 0.3657, 0.8043, 0.3772, 0.8235, 0.3446, 0.8411, 0.3657, 0.8411, 0.3657, 0.8761, 0.3493, 0.8605, 0.3916, 0.8411, 0.3657, 0.8506, 0.3273, 0.8761, 0.3493, 0.8506, 0.3273, 0.8767, 0.3119, 0.8761, 0.3493, 0.8918, 0.275, 0.916, 0.3267, 0.8767, 0.3119, 0.8881, 0.2216, 0.8645, 0.1714, 0.9132, 0.1711, 0.8645, 0.1714, 0.8805, 0.1293, 0.9132, 0.1711, 0.8393, 0.1179, 0.8626, 0.07289, 0.8805, 0.1293, 0.8393, 0.1179, 0.8134, 0.07158, 0.8626, 0.07289, 0.8134, 0.07158, 0.8229, 0.03868, 0.8626, 0.07289, 0.7873, 0.04019, 0.8062, 0.0002967, 0.8229, 0.03868, 0.7873, 0.04019, 0.7547, 0.01102, 0.8062, 0.0002967, 0.7417, 0.43, 0.7834, 0.4124, 0.7911, 0.4547, 0.765, 0.3824, 0.8043, 0.3772, 0.7834, 0.4124, 0.765, 0.3824, 0.7933, 0.3441, 0.8043, 0.3772, 0.7933, 0.3441, 0.8235, 0.3446, 0.8043, 0.3772, 0.8232, 0.3147, 0.8506, 0.3273, 0.8235, 0.3446, 0.8232, 0.3147, 0.8527, 0.2936, 0.8506, 0.3273, 0.8527, 0.2936, 0.8767, 0.3119, 0.8506, 0.3273, 0.8645, 0.1714, 0.8393, 0.1179, 0.8805, 0.1293, 0.8645, 0.1714, 0.8113, 0.1608, 0.8393, 0.1179, 0.8113, 0.1608, 0.802, 0.1068, 0.8393, 0.1179, 0.8134, 0.07158, 0.7873, 0.04019, 0.8229, 0.03868, 0.8134, 0.07158, 0.7785, 0.07619, 0.7873, 0.04019, 0.7785, 0.07619, 0.7573, 0.05093, 0.7873, 0.04019, 0.7417, 0.43, 0.765, 0.3824, 0.7834, 0.4124, 0.7417, 0.43, 0.7192, 0.3765, 0.765, 0.3824, 0.7192, 0.3765, 0.7583, 0.3445, 0.765, 0.3824, 0.7933, 0.3441, 0.8232, 0.3147, 0.8235, 0.3446, 0.7933, 0.3441, 0.7866, 0.3077, 0.8232, 0.3147, 0.7866, 0.3077, 0.8211, 0.2847, 0.8232, 0.3147, 0.8527, 0.2936, 0.8918, 0.275, 0.8767, 0.3119, 0.8527, 0.2936, 0.8439, 0.2507, 0.8918, 0.275, 0.8439, 0.2507, 0.8437, 0.2064, 0.8881, 0.2216, 0.7952, 0.2121, 0.8113, 0.1608, 0.8437, 0.2064, 0.7628, 0.1846, 0.7718, 0.1227, 0.8113, 0.1608, 0.7718, 0.1227, 0.802, 0.1068, 0.8113, 0.1608, 0.7718, 0.1227, 0.7785, 0.07619, 0.802, 0.1068, 0.7718, 0.1227, 0.7433, 0.08819, 0.7785, 0.07619, 0.7433, 0.08819, 0.7573, 0.05093, 0.7785, 0.07619, 0.7433, 0.08819, 0.715, 0.05073, 0.7573, 0.05093, 0.7433, 0.08819, 0.6987, 0.1156, 0.715, 0.05073, 0.7335, 0.3113, 0.7583, 0.3445, 0.7192, 0.3765, 0.8439, 0.2507, 0.7952, 0.2121, 0.8437, 0.2064, 0.8439, 0.2507, 0.7828, 0.2619, 0.7863, 0.2389, 0.8067, 0.236, 0.7116, 0.1849, 0.7369, 0.1376, 0.7628, 0.1846, 0.7504, 0.1834, 0.7349, 0.1832, 0.7335, 0.3113, 0.7866, 0.3077, 0.7583, 0.3445, 0.7335, 0.3113, 0.7828, 0.2619, 0.7866, 0.3077, 0.7828, 0.2619, 0.8211, 0.2847, 0.7866, 0.3077, 0.3064, 0.8645, 0.3145, 0.8696, 0.3137, 0.8866, 0.3006, 0.8833, 0.2857, 0.8275, 0.297, 0.8464, 0.2719, 0.847, 0.01192, 0.8736, 0.02341, 0.8572, 0.02987, 0.8771, 0.3064, 0.8645, 0.3006, 0.8833, 0.2867, 0.8665, 0.0407, 0.8408, 0.06668, 0.8489, 0.04483, 0.8635, 0.01192, 0.8736, 0.02987, 0.8771, 0.01685, 0.8919, 0.2929, 0.9009, 0.2971, 0.9208, 0.2735, 0.9112, 0.2654, 0.8701, 0.279, 0.8871, 0.2547, 0.8916, 0.04595, 0.8813, 0.06335, 0.8755, 0.05576, 0.8956, 0.02542, 0.9088, 0.03633, 0.8947, 0.04423, 0.9133, 0.3018, 0.9429, 0.2888, 0.9632, 0.2782, 0.938, 0.05676, 0.9367, 0.04423, 0.9133, 0.06467, 0.9133, 0.05676, 0.9367, 0.02592, 0.9327, 0.04423, 0.9133, 0.02592, 0.9327, 0.02542, 0.9088, 0.04423, 0.9133, 0.04423, 0.9133, 0.05576, 0.8956, 0.06467, 0.9133, 0.04423, 0.9133, 0.03633, 0.8947, 0.05576, 0.8956, 0.03633, 0.8947, 0.04595, 0.8813, 0.05576, 0.8956, 0.05576, 0.8956, 0.08156, 0.8953, 0.06467, 0.9133, 0.05576, 0.8956, 0.06335, 0.8755, 0.08156, 0.8953, 0.06335, 0.8755, 0.08588, 0.8683, 0.08156, 0.8953, 0.08156, 0.8953, 0.08588, 0.926, 0.06467, 0.9133, 0.2547, 0.8916, 0.279, 0.8871, 0.2735, 0.9112, 0.279, 0.8871, 0.2929, 0.9009, 0.2735, 0.9112, 0.08588, 0.926, 0.05676, 0.9367, 0.06467, 0.9133, 0.2735, 0.9112, 0.2971, 0.9208, 0.2782, 0.938, 0.2971, 0.9208, 0.3018, 0.9429, 0.2782, 0.938, 0.0006864, 0.9157, 0.02542, 0.9088, 0.02592, 0.9327, 0.01685, 0.8919, 0.03633, 0.8947, 0.02542, 0.9088, 0.01685, 0.8919, 0.02987, 0.8771, 0.03633, 0.8947, 0.02987, 0.8771, 0.04595, 0.8813, 0.03633, 0.8947, 0.04483, 0.8635, 0.06335, 0.8755, 0.04595, 0.8813, 0.04483, 0.8635, 0.06668, 0.8489, 0.06335, 0.8755, 0.06668, 0.8489, 0.08588, 0.8683, 0.06335, 0.8755, 0.2867, 0.8665, 0.279, 0.8871, 0.2654, 0.8701, 0.2867, 0.8665, 0.3006, 0.8833, 0.279, 0.8871, 0.3006, 0.8833, 0.2929, 0.9009, 0.279, 0.8871, 0.3145, 0.9053, 0.2971, 0.9208, 0.2929, 0.9009, 0.3145, 0.9053, 0.3116, 0.9218, 0.2971, 0.9208, 0.0006864, 0.9157, 0.01685, 0.8919, 0.02542, 0.9088, 0.0006864, 0.9157, 0.0002967, 0.896, 0.01685, 0.8919, 0.02987, 0.8771, 0.04483, 0.8635, 0.04595, 0.8813, 0.02987, 0.8771, 0.02341, 0.8572, 0.04483, 0.8635, 0.02341, 0.8572, 0.0407, 0.8408, 0.04483, 0.8635, 0.2719, 0.847, 0.2867, 0.8665, 0.2654, 0.8701, 0.2719, 0.847, 0.297, 0.8464, 0.2867, 0.8665, 0.297, 0.8464, 0.3064, 0.8645, 0.2867, 0.8665, 0.3006, 0.8833, 0.3145, 0.9053, 0.2929, 0.9009, 0.01533, 0.8275, 0.0407, 0.8408, 0.02341, 0.8572, 0.3104, 0.8291, 0.297, 0.8464, 0.2857, 0.8275, 0.3104, 0.8291, 0.3119, 0.8443, 0.297, 0.8464, 0.6485, 0.8639, 0.635, 0.8842, 0.6241, 0.8644, 0.6223, 0.898, 0.635, 0.8842, 0.6397, 0.907, 0.6485, 0.8639, 0.6241, 0.8644, 0.6282, 0.8372, 0.1911, 0.8518, 0.2154, 0.8334, 0.2111, 0.8635, 0.1911, 0.8518, 0.2111, 0.8635, 0.1889, 0.8778, 0.6223, 0.898, 0.6397, 0.907, 0.6182, 0.9166, 0.6053, 0.8678, 0.6142, 0.8828, 0.5941, 0.8823, 0.6176, 0.8236, 0.617, 0.8293, 0.6072, 0.8475, 0.5929, 0.8223, 0.228, 0.8735, 0.2329, 0.8538, 0.2475, 0.8727, 0.1974, 0.9024, 0.2135, 0.8861, 0.22, 0.9079, 0.6223, 0.898, 0.6182, 0.9166, 0.6048, 0.8998, 0.6053, 0.8678, 0.5941, 0.8823, 0.5869, 0.8612, 0.1883, 0.8275, 0.1771, 0.8556, 0.1391, 0.8559, 0.228, 0.8735, 0.2475, 0.8727, 0.2349, 0.8912, 0.1974, 0.9024, 0.22, 0.9079, 0.203, 0.928, 0.5853, 0.9001, 0.5945, 0.9197, 0.5709, 0.9216, 0.5721, 0.903, 0.2406, 0.9105, 0.2541, 0.8949, 0.2516, 0.9131, 0.2173, 0.95, 0.2303, 0.9295, 0.2434, 0.9537, 0.5814, 0.9458, 0.5736, 0.9546, 0.5742, 0.9407, 0.2434, 0.9537, 0.2303, 0.9295, 0.2515, 0.9312, 0.249, 0.9447, 0.2303, 0.9295, 0.2406, 0.9105, 0.2516, 0.9131, 0.2515, 0.9312, 0.5945, 0.9197, 0.6101, 0.94, 0.5814, 0.9458, 0.203, 0.928, 0.2303, 0.9295, 0.2173, 0.95, 0.203, 0.928, 0.22, 0.9079, 0.2303, 0.9295, 0.22, 0.9079, 0.2406, 0.9105, 0.2303, 0.9295, 0.2349, 0.8912, 0.2541, 0.8949, 0.2406, 0.9105, 0.2349, 0.8912, 0.2475, 0.8727, 0.2518, 0.8727, 0.2541, 0.8949, 0.3006, 0.8833, 0.3137, 0.8866, 0.3145, 0.9053, 0.5869, 0.8612, 0.5941, 0.8823, 0.5716, 0.881, 0.58, 0.8645, 0.5941, 0.8823, 0.5853, 0.9001, 0.5716, 0.881, 0.6048, 0.8998, 0.5945, 0.9197, 0.5853, 0.9001, 0.6048, 0.8998, 0.6182, 0.9166, 0.5945, 0.9197, 0.6182, 0.9166, 0.6101, 0.94, 0.5945, 0.9197, 0.22, 0.9079, 0.2349, 0.8912, 0.2406, 0.9105, 0.22, 0.9079, 0.2135, 0.8861, 0.2349, 0.8912, 0.2135, 0.8861, 0.228, 0.8735, 0.2349, 0.8912, 0.2475, 0.8727, 0.2526, 0.8536, 0.2518, 0.8727, 0.2329, 0.8538, 0.2288, 0.8335, 0.2323, 0.8318, 0.2526, 0.8536, 0.6072, 0.8475, 0.6053, 0.8678, 0.5869, 0.8612, 0.5941, 0.8823, 0.6048, 0.8998, 0.5853, 0.9001, 0.5941, 0.8823, 0.6142, 0.8828, 0.6048, 0.8998, 0.6142, 0.8828, 0.6223, 0.898, 0.6048, 0.8998, 0.6182, 0.9166, 0.6388, 0.9356, 0.6101, 0.94, 0.6182, 0.9166, 0.6397, 0.907, 0.6388, 0.9356, 0.6397, 0.907, 0.6622, 0.9183, 0.6388, 0.9356, 0.1889, 0.8778, 0.2135, 0.8861, 0.1974, 0.9024, 0.1889, 0.8778, 0.2111, 0.8635, 0.2135, 0.8861, 0.2111, 0.8635, 0.228, 0.8735, 0.2135, 0.8861, 0.2111, 0.8635, 0.2329, 0.8538, 0.228, 0.8735, 0.2111, 0.8635, 0.2154, 0.8334, 0.2329, 0.8538, 0.2329, 0.8538, 0.2154, 0.8334, 0.2288, 0.8335, 0.6282, 0.8372, 0.6072, 0.8475, 0.617, 0.8293, 0.6282, 0.8372, 0.6241, 0.8644, 0.6072, 0.8475, 0.6241, 0.8644, 0.6053, 0.8678, 0.6072, 0.8475, 0.6397, 0.907, 0.6622, 0.8894, 0.6622, 0.9183, 0.6397, 0.907, 0.635, 0.8842, 0.6622, 0.8894, 0.635, 0.8842, 0.6485, 0.8639, 0.6622, 0.8894, 0.6241, 0.8644, 0.6142, 0.8828, 0.6053, 0.8678, 0.6241, 0.8644, 0.635, 0.8842, 0.6142, 0.8828, 0.635, 0.8842, 0.6223, 0.898, 0.6142, 0.8828, 0.006735, 0.8518, 0.01533, 0.8275, 0.02341, 0.8572, 0.58, 0.8645, 0.5847, 0.8522, 0.5869, 0.8612, 0.3119, 0.8443, 0.3141, 0.8567, 0.3064, 0.8645, 0.297, 0.8464, 0.3105, 0.9382, 0.3116, 0.95, 0.3018, 0.9429, 0.1764, 0.8817, 0.1883, 0.9105, 0.1398, 0.88, 0.3141, 0.8567, 0.3145, 0.8696, 0.3064, 0.8645, 0.002655, 0.8723, 0.006735, 0.8518, 0.02341, 0.8572, 0.01192, 0.8736, 0.5847, 0.8522, 0.5867, 0.8391, 0.6072, 0.8475, 0.5869, 0.8612, 0.007638, 0.9508, 0.006552, 0.9357, 0.02592, 0.9327, 0.01843, 0.9597, 0.3116, 0.9218, 0.3105, 0.9382, 0.3018, 0.9429, 0.2971, 0.9208, 0.006552, 0.9357, 0.0006864, 0.9157, 0.02592, 0.9327, 0.5929, 0.8223, 0.6072, 0.8475, 0.5867, 0.8391, 0.5721, 0.903, 0.5716, 0.881, 0.5853, 0.9001, 0.2526, 0.8536, 0.2475, 0.8727, 0.2329, 0.8538, 0.0002967, 0.896, 0.002655, 0.8723, 0.01192, 0.8736, 0.01685, 0.8919, 0.5742, 0.9407, 0.5709, 0.9216, 0.5945, 0.9197, 0.5814, 0.9458, 0.2526, 0.8536, 0.2323, 0.8318, 0.2541, 0.8301, 0.4618, 0.8735, 0.5611, 0.8695, 0.5603, 0.8851, 0.4621, 0.8813, 0.6767, 0.1005, 0.6743, 0.191, 0.6464, 0.1598, 0.332, 0.6761, 0.3687, 0.6749, 0.3438, 0.7428, 0.3687, 0.6749, 0.3891, 0.754, 0.3438, 0.7428, 0.3561, 0.6083, 0.3687, 0.6749, 0.332, 0.6761, 0.4091, 0.129, 0.3714, 0.1705, 0.3154, 0.1518, 0.6923, 0.3559, 0.688, 0.4405, 0.6362, 0.4174, 0.6423, 0.352, 0.6825, 0.2614, 0.6923, 0.3559, 0.6423, 0.352, 0.6285, 0.2891, 0.665, 0.4927, 0.6598, 0.5486, 0.6088, 0.554, 0.5747, 0.5335, 0.3891, 0.754, 0.4091, 0.7805, 0.34, 0.8269, 0.3438, 0.7428, 0.6981, 0.5565, 0.6598, 0.5486, 0.665, 0.4927, 0.6906, 0.4958, 0.2754, 0.2887, 0.2851, 0.3211, 0.2704, 0.3704, 0.1789, 0.3024, 0.7066, 0.6326, 0.6991, 0.5892, 0.7308, 0.6009, 0.7505, 0.705, 0.7066, 0.6326, 0.7531, 0.6683, 0.2851, 0.3211, 0.3211, 0.3514, 0.3113, 0.4061, 0.2704, 0.3704, 0.6338, 0.6523, 0.6098, 0.676, 0.5583, 0.6207, 0.6458, 0.6193, 0.8501, 0.8242, 0.8343, 0.786, 0.8682, 0.7693, 0.6609, 0.6472, 0.6338, 0.6523, 0.6458, 0.6193, 0.8153, 0.8309, 0.8343, 0.786, 0.8501, 0.8242, 0.09637, 0.8716, 0.1011, 0.8852, 0.08839, 0.8822, 0.785, 0.6224, 0.798, 0.6302, 0.8047, 0.6232, 0.8263, 0.6334, 0.79, 0.6528, 0.7725, 0.6121, 0.3239, 0.9001, 0.3244, 0.8922, 0.3314, 0.9027, 0.7968, 0.6933, 0.8364, 0.7074, 0.8044, 0.7277, 0.5975, 0.7461, 0.5924, 0.7539, 0.5743, 0.7522, 0.1391, 0.8559, 0.1398, 0.88, 0.1002, 0.8712, 0.09699, 0.8647, 0.8067, 0.236, 0.7906, 0.2239, 0.7952, 0.2121, 0.8439, 0.2507, 0.7725, 0.6121, 0.7888, 0.6134, 0.785, 0.6224, 0.6615, 0.5571, 0.6846, 0.5591, 0.6846, 0.5838, 0.6627, 0.5833, 0.9561, 0.5824, 0.9807, 0.5823, 0.9792, 0.702, 0.9633, 0.7019, 0.3889, 0.8482, 0.3682, 0.8711, 0.325, 0.8789, 0.3284, 0.8676, 0.3682, 0.8711, 0.3701, 0.8916, 0.3244, 0.8922, 0.325, 0.8789, 0.3701, 0.8916, 0.3889, 0.909, 0.3314, 0.9027, 0.3244, 0.8922, 0.3738, 0.8275, 0.3889, 0.8482, 0.3284, 0.8676, 0.3223, 0.8548, 0.8791, 0.902, 0.8816, 0.894, 0.9364, 0.911, 0.6788, 0.6185, 0.6624, 0.6179, 0.6615, 0.5845, 0.6788, 0.5844, 0.9041, 0.6465, 0.9247, 0.6447, 0.9276, 0.707, 0.911, 0.7089, 0.9132, 0.8095, 0.9241, 0.8479, 0.9156, 0.8498, 0.1391, 0.8559, 0.1771, 0.8556, 0.1764, 0.8817, 0.1398, 0.88, 0.9633, 0.7019, 0.9574, 0.838, 0.9492, 0.7036, 0.3618, 0.2173, 0.3309, 0.2156, 0.3255, 0.2012, 0.3154, 0.1518, 0.9192, 0.8864, 0.8816, 0.894, 0.8982, 0.8849, 0.6987, 0.9252, 0.7185, 0.9023, 0.7667, 0.913, 0.8826, 0.8867, 0.8804, 0.8824, 0.9093, 0.8707, 0.8982, 0.8849, 0.9334, 0.9211, 0.9323, 0.9298, 0.8776, 0.9068, 0.8816, 0.894, 0.8826, 0.8867, 0.8982, 0.8849, 0.9364, 0.911, 0.8816, 0.894, 0.9431, 0.9052, 0.5986, 0.8217, 0.5743, 0.7522, 0.5924, 0.7539, 0.601, 0.7629, 0.6063, 0.7616, 0.6294, 0.7882, 0.2785, 0.2119, 0.3154, 0.1518, 0.3136, 0.1999, 0.3079, 0.203, 0.3061, 0.2117, 0.2785, 0.2119, 0.3061, 0.2117, 0.3115, 0.2198, 0.9156, 0.8498, 0.8933, 0.8138, 0.9132, 0.8095, 0.9878, 0.7769, 0.9884, 0.8024, 0.9765, 0.8436, 0.9019, 0.5188, 0.9036, 0.6107, 0.8758, 0.4962, 0.8758, 0.4962, 0.9036, 0.6107, 0.9041, 0.6465, 0.8893, 0.7088, 0.8893, 0.7088, 0.9041, 0.6465, 0.911, 0.7089, 0.09699, 0.8647, 0.1002, 0.8712, 0.09637, 0.8716, 0.2299, 0.8275, 0.2323, 0.8318, 0.2288, 0.8335, 0.9122, 0.7795, 0.911, 0.7089, 0.933, 0.8424, 0.9132, 0.8095, 0.9093, 0.8707, 0.9295, 0.8504, 0.9431, 0.8594, 0.9172, 0.8825, 0.9181, 0.8792, 0.8982, 0.8849, 0.9093, 0.8707, 0.3154, 0.1518, 0.3714, 0.1705, 0.3618, 0.2173, 0.3154, 0.1518, 0.3255, 0.2012, 0.3136, 0.1999, 0.3391, 0.2448, 0.3115, 0.2198, 0.3192, 0.2216, 0.3309, 0.2156, 0.3618, 0.2173, 0.2877, 0.2594, 0.3115, 0.2198, 0.3391, 0.2448, 0.3115, 0.2198, 0.2877, 0.2594, 0.2785, 0.2119])
_uv.active_render = True
_uv = me_icosphere_007.uv_layers.new(name='UVMap.001')
_uv.uv.foreach_set('vector', [0.0, 0.0, 0.0, 0.0, 0.0, 0.0, 0.0, 0.0, 0.0, 0.0, 0.0, 0.0, 0.0, 0.0, 0.0, 0.0, 0.0, 0.0, 0.0, 0.0, 0.0, 0.0, 0.0, 0.0, 0.0, 0.0, 0.0, 0.0, 0.0, 0.0, 0.0, 0.0, 0.0, 0.0, 0.0, 0.0, 0.0, 0.0, 0.0, 0.0, 0.0, 0.0, 0.0, 0.0, 0.0, 0.0, 0.0, 0.0, 0.0, 0.0, 0.0, 0.0, 0.0, 0.0, 0.0, 0.0, 0.0, 0.0, 0.0, 0.0, 0.0, 0.0, 0.0, 0.0, 0.0, 0.0, 0.0, 0.0, 0.0, 0.0, 0.0, 0.0, 0.0, 0.0, 0.0, 0.0, 0.0, 0.0, 0.0, 0.0, 0.0, 0.0, 0.0, 0.0, 0.0, 0.0, 0.0, 0.0, 0.0, 0.0, 0.0, 0.0, 0.0, 0.0, 0.0, 0.0, 0.0, 0.0, 0.0, 0.0, 0.0, 0.0, 0.0, 0.0, 0.0, 0.0, 0.0, 0.0, 0.0, 0.0, 0.0, 0.0, 0.0, 0.0, 0.0, 0.0, 0.0, 0.0, 0.0, 0.0, 0.0, 0.0, 0.0, 0.0, 0.0, 0.0, 0.0, 0.0, 0.0, 0.0, 0.0, 0.0, 0.0, 0.0, 0.0, 0.0, 0.0, 0.0, 0.0, 0.0, 0.0, 0.0, 0.0, 0.0, 0.0, 0.0, 0.0, 0.0, 0.0, 0.0, 0.0, 0.0, 0.0, 0.0, 0.0, 0.0, 0.0, 0.0, 0.0, 0.0, 0.0, 0.0, 0.0, 0.0, 0.0, 0.0, 0.0, 0.0, 0.0, 0.0, 0.0, 0.0, 0.0, 0.0, 0.0, 0.0, 0.0, 0.0, 0.0, 0.0, 0.0, 0.0, 0.0, 0.0, 0.0, 0.0, 0.0, 0.0, 0.0, 0.0, 0.0, 0.0, 0.0, 0.0, 0.0, 0.0, 0.0, 0.0, 0.0, 0.0, 0.0, 0.0, 0.0, 0.0, 0.0, 0.0, 0.0, 0.0, 0.0, 0.0, 0.0, 0.0, 0.0, 0.0, 0.0, 0.0, 0.0, 0.0, 0.0, 0.0, 0.0, 0.0, 0.0, 0.0, 0.0, 0.0, 0.0, 0.0, 0.0, 0.0, 0.0, 0.0, 0.0, 0.0, 0.0, 0.0, 0.0, 0.0, 0.0, 0.0, 0.0, 0.0, 0.0, 0.0, 0.0, 0.0, 0.0, 0.0, 0.0, 0.0, 0.0, 0.0, 0.0, 0.0, 0.0, 0.0, 0.0, 0.0, 0.0, 0.0, 0.0, 0.0, 0.0, 0.0, 0.0, 0.0, 0.0, 0.0, 0.0, 0.0, 0.0, 0.0, 0.0, 0.0, 0.0, 0.0, 0.0, 0.0, 0.0, 0.0, 0.0, 0.0, 0.0, 0.0, 0.0, 0.0, 0.0, 0.0, 0.0, 0.0, 0.0, 0.0, 0.0, 0.0, 0.0, 0.0, 0.0, 0.0, 0.0, 0.0, 0.0, 0.0, 0.0, 0.0, 0.0, 0.0, 0.0, 0.0, 0.0, 0.0, 0.0, 0.0, 0.0, 0.0, 0.0, 0.0, 0.0, 0.0, 0.0, 0.0, 0.0, 0.0, 0.0, 0.0, 0.0, 0.0, 0.0, 0.0, 0.0, 0.0, 0.0, 0.0, 0.0, 0.0, 0.0, 0.0, 0.0, 0.0, 0.0, 0.0, 0.0, 0.0, 0.0, 0.0, 0.0, 0.0, 0.0, 0.0, 0.0, 0.0, 0.0, 0.0, 0.0, 0.0, 0.0, 0.0, 0.0, 0.0, 0.0, 0.0, 0.0, 0.0, 0.0, 0.0, 0.0, 0.0, 0.0, 0.0, 0.0, 0.0, 0.0, 0.0, 0.0, 0.0, 0.0, 0.0, 0.0, 0.0, 0.0, 0.0, 0.0, 0.0, 0.0, 0.0, 0.0, 0.0, 0.0, 0.0, 0.0, 0.0, 0.0, 0.0, 0.0, 0.0, 0.0, 0.0, 0.0, 0.0, 0.0, 0.0, 0.0, 0.0, 0.0, 0.0, 0.0, 0.0, 0.0, 0.0, 0.0, 0.0, 0.0, 0.0, 0.0, 0.0, 0.0, 0.0, 0.0, 0.0, 0.0, 0.0, 0.0, 0.0, 0.0, 0.0, 0.0, 0.0, 0.0, 0.0, 0.0, 0.0, 0.0, 0.0, 0.0, 0.0, 0.0, 0.0, 0.0, 0.0, 0.0, 0.0, 0.0, 0.0, 0.0, 0.0, 0.0, 0.0, 0.0, 0.0, 0.0, 0.0, 0.0, 0.0, 0.0, 0.0, 0.0, 0.0, 0.0, 0.0, 0.0, 0.0, 0.0, 0.0, 0.0, 0.0, 0.0, 0.0, 0.0, 0.0, 0.0, 0.0, 0.0, 0.0, 0.0, 0.0, 0.0, 0.0, 0.0, 0.0, 0.0, 0.0, 0.0, 0.0, 0.0, 0.0, 0.0, 0.0, 0.0, 0.0, 0.0, 0.0, 0.0, 0.0, 0.0, 0.0, 0.0, 0.0, 0.0, 0.0, 0.0, 0.0, 0.0, 0.0, 0.0, 0.0, 0.0, 0.0, 0.0, 0.0, 0.0, 0.0, 0.0, 0.0, 0.0, 0.0, 0.0, 0.0, 0.0, 0.0, 0.0, 0.0, 0.0, 0.0, 0.0, 0.0, 0.0, 0.0, 0.0, 0.0, 0.0, 0.0, 0.0, 0.0, 0.0, 0.0, 0.0, 0.0, 0.0, 0.0, 0.0, 0.0, 0.0, 0.0, 0.0, 0.0, 0.0, 0.0, 0.0, 0.0, 0.0, 0.0, 0.0, 0.0, 0.0, 0.0, 0.0, 0.0, 0.0, 0.0, 0.0, 0.0, 0.0, 0.0, 0.0, 0.0, 0.0, 0.0, 0.0, 0.0, 0.0, 0.0, 0.0, 0.0, 0.0, 0.0, 0.0, 0.0, 0.0, 0.0, 0.0, 0.0, 0.0, 0.0, 0.0, 0.0, 0.0, 0.0, 0.0, 0.0, 0.0, 0.0, 0.0, 0.0, 0.0, 0.0, 0.0, 0.0, 0.0, 0.0, 0.0, 0.0, 0.0, 0.0, 0.0, 0.0, 0.0, 0.0, 0.0, 0.0, 0.0, 0.0, 0.0, 0.0, 0.0, 0.0, 0.0, 0.0, 0.0, 0.0, 0.0, 0.0, 0.0, 0.0, 0.0, 0.0, 0.0, 0.0, 0.0, 0.0, 0.0, 0.0, 0.0, 0.0, 0.0, 0.0, 0.0, 0.0, 0.0, 0.0, 0.0, 0.0, 0.0, 0.0, 0.0, 0.0, 0.0, 0.0, 0.0, 0.0, 0.0, 0.0, 0.0, 0.0, 0.0, 0.0, 0.0, 0.0, 0.0, 0.0, 0.0, 0.0, 0.0, 0.0, 0.0, 0.0, 0.0, 0.0, 0.0, 0.0, 0.0, 0.0, 0.0, 0.0, 0.0, 0.0, 0.0, 0.0, 0.0, 0.0, 0.0, 0.0, 0.0, 0.0, 0.0, 0.0, 0.0, 0.0, 0.0, 0.0, 0.0, 0.0, 0.0, 0.0, 0.0, 0.0, 0.0, 0.0, 0.0, 0.0, 0.0, 0.0, 0.0, 0.0, 0.0, 0.0, 0.0, 0.0, 0.0, 0.0, 0.0, 0.0, 0.0, 0.0, 0.0, 0.0, 0.0, 0.0, 0.0, 0.0, 0.0, 0.0, 0.0, 0.0, 0.0, 0.0, 0.0, 0.0, 0.0, 0.0, 0.0, 0.0, 0.0, 0.0, 0.0, 0.0, 0.0, 0.0, 0.0, 0.0, 0.0, 0.0, 0.0, 0.0, 0.0, 0.0, 0.0, 0.0, 0.0, 0.0, 0.0, 0.0, 0.0, 0.0, 0.0, 0.0, 0.0, 0.0, 0.0, 0.0, 0.0, 0.0, 0.0, 0.0, 0.0, 0.0, 0.0, 0.0, 0.0, 0.0, 0.0, 0.0, 0.0, 0.0, 0.0, 0.0, 0.0, 0.0, 0.0, 0.0, 0.0, 0.0, 0.0, 0.0, 0.0, 0.0, 0.0, 0.0, 0.0, 0.0, 0.0, 0.0, 0.0, 0.0, 0.0, 0.0, 0.0, 0.0, 0.0, 0.0, 0.0, 0.0, 0.0, 0.0, 0.0, 0.0, 0.0, 0.0, 0.0, 0.0, 0.0, 0.0, 0.0, 0.0, 0.0, 0.0, 0.0, 0.0, 0.0, 0.0, 0.0, 0.0, 0.0, 0.0, 0.0, 0.0, 0.0, 0.0, 0.0, 0.0, 0.0, 0.0, 0.0, 0.0, 0.0, 0.0, 0.0, 0.0, 0.0, 0.0, 0.0, 0.0, 0.0, 0.0, 0.0, 0.0, 0.0, 0.0, 0.0, 0.0, 0.0, 0.0, 0.0, 0.0, 0.0, 0.0, 0.0, 0.0, 0.0, 0.0, 0.0, 0.0, 0.0, 0.0, 0.0, 0.0, 0.0, 0.0, 0.0, 0.0, 0.0, 0.0, 0.0, 0.0, 0.0, 0.0, 0.0, 0.0, 0.0, 0.0, 0.0, 0.0, 0.0, 0.0, 0.0, 0.0, 0.0, 0.0, 0.0, 0.0, 0.0, 0.0, 0.0, 0.0, 0.0, 0.0, 0.0, 0.0, 0.0, 0.0, 0.0, 0.0, 0.0, 0.0, 0.0, 0.0, 0.0, 0.0, 0.0, 0.0, 0.0, 0.0, 0.0, 0.0, 0.0, 0.0, 0.0, 0.0, 0.0, 0.0, 0.0, 0.0, 0.0, 0.0, 0.0, 0.0, 0.0, 0.0, 0.0, 0.0, 0.0, 0.0, 0.0, 0.0, 0.0, 0.0, 0.0, 0.0, 0.0, 0.0, 0.0, 0.0, 0.0, 0.0, 0.0, 0.0, 0.0, 0.0, 0.0, 0.0, 0.0, 0.0, 0.0, 0.0, 0.0, 0.0, 0.0, 0.0, 0.0, 0.0, 0.0, 0.0, 0.0, 0.0, 0.0, 0.0, 0.0, 0.0, 0.0, 0.0, 0.0, 0.0, 0.0, 0.0, 0.0, 0.0, 0.0, 0.0, 0.0, 0.0, 0.0, 0.0, 0.0, 0.0, 0.0, 0.0, 0.0, 0.0, 0.0, 0.0, 0.0, 0.0, 0.0, 0.0, 0.0, 0.0, 0.0, 0.0, 0.0, 0.0, 0.0, 0.0, 0.0, 0.0, 0.0, 0.0, 0.0, 0.0, 0.0, 0.0, 0.0, 0.0, 0.0, 0.0, 0.0, 0.0, 0.0, 0.0, 0.0, 0.0, 0.0, 0.0, 0.0, 0.0, 0.0, 0.0, 0.0, 0.0, 0.0, 0.0, 0.0, 0.0, 0.0, 0.0, 0.0, 0.0, 0.0, 0.0, 0.0, 0.0, 0.0, 0.0, 0.0, 0.0, 0.0, 0.0, 0.0, 0.0, 0.0, 0.0, 0.0, 0.0, 0.0, 0.0, 0.0, 0.0, 0.0, 0.0, 0.0, 0.0, 0.0, 0.0, 0.0, 0.0, 0.0, 0.0, 0.0, 0.0, 0.0, 0.0, 0.0, 0.0, 0.0, 0.0, 0.0, 0.0, 0.0, 0.0, 0.0, 0.0, 0.0, 0.0, 0.0, 0.0, 0.0, 0.0, 0.0, 0.0, 0.0, 0.0, 0.0, 0.0, 0.0, 0.0, 0.0, 0.0, 0.0, 0.0, 0.0, 0.0, 0.0, 0.0, 0.0, 0.0, 0.0, 0.0, 0.0, 0.0, 0.0, 0.0, 0.0, 0.0, 0.0, 0.0, 0.0, 0.0, 0.0, 0.0, 0.0, 0.0, 0.0, 0.0, 0.0, 0.0, 0.0, 0.0, 0.0, 0.0, 0.0, 0.0, 0.0, 0.0, 0.0, 0.0, 0.0, 0.0, 0.0, 0.0, 0.0, 0.0, 0.0, 0.0, 0.0, 0.0, 0.0, 0.0, 0.0, 0.0, 0.0, 0.0, 0.0, 0.0, 0.0, 0.0, 0.0, 0.0, 0.0, 0.0, 0.0, 0.0, 0.0, 0.0, 0.0, 0.0, 0.0, 0.0, 0.0, 0.0, 0.0, 0.0, 0.0, 0.0, 0.0, 0.0, 0.0, 0.0, 0.0, 0.0, 0.0, 0.0, 0.0, 0.0, 0.0, 0.0, 0.0, 0.0, 0.0, 0.0, 0.0, 0.0, 0.0, 0.0, 0.0, 0.0, 0.0, 0.0, 0.0, 0.0, 0.0, 0.0, 0.0, 0.0, 0.0, 0.0, 0.0, 0.0, 0.0, 0.0, 0.0, 0.0, 0.0, 0.0, 0.0, 0.0, 0.0, 0.0, 0.0, 0.0, 0.0, 0.0, 0.0, 0.0, 0.0, 0.0, 0.0, 0.0, 0.0, 0.0, 0.0, 0.0, 0.0, 0.0, 0.0, 0.0, 0.0, 0.0, 0.0, 0.0, 0.0, 0.0, 0.0, 0.0, 0.0, 0.0, 0.0, 0.0, 0.0, 0.0, 0.0, 0.0, 0.0, 0.0, 0.0, 0.0, 0.0, 0.0, 0.0, 0.0, 0.0, 0.0, 0.0, 0.0, 0.0, 0.0, 0.0, 0.0, 0.0, 0.0, 0.0, 0.0, 0.0, 0.0, 0.0, 0.0, 0.0, 0.0, 0.0, 0.0, 0.0, 0.0, 0.0, 0.0, 0.0, 0.0, 0.0, 0.0, 0.0, 0.0, 0.0, 0.0, 0.0, 0.0, 0.0, 0.0, 0.0, 0.0, 0.0, 0.0, 0.0, 0.0, 0.0, 0.0, 0.0, 0.0, 0.0, 0.0, 0.0, 0.0, 0.0, 0.0, 0.0, 0.0, 0.0, 0.0, 0.0, 0.0, 0.0, 0.0, 0.0, 0.0, 0.0, 0.0, 0.0, 0.0, 0.0, 0.0, 0.0, 0.0, 0.0, 0.0, 0.0, 0.0, 0.0, 0.0, 0.0, 0.0, 0.0, 0.0, 0.0, 0.0, 0.0, 0.0, 0.0, 0.0, 0.0, 0.0, 0.0, 0.0, 0.0, 0.0, 0.0, 0.0, 0.0, 0.0, 0.0, 0.0, 0.0, 0.0, 0.0, 0.0, 0.0, 0.0, 0.0, 0.0, 0.0, 0.0, 0.0, 0.0, 0.0, 0.0, 0.0, 0.0, 0.0, 0.0, 0.0, 0.0, 0.0, 0.0, 0.0, 0.0, 0.0, 0.0, 0.0, 0.0, 0.0, 0.0, 0.0, 0.0, 0.0, 0.0, 0.0, 0.0, 0.0, 0.0, 0.0, 0.0, 0.0, 0.0, 0.0, 0.0, 0.0, 0.0, 0.0, 0.0, 0.0, 0.0, 0.0, 0.0, 0.0, 0.0, 0.0, 0.0, 0.0, 0.0, 0.0, 0.0, 0.0, 0.0, 0.0, 0.0, 0.0, 0.0, 0.0, 0.0, 0.0, 0.0, 0.0, 0.0, 0.0, 0.0, 0.0, 0.0, 0.0, 0.0, 0.0, 0.0, 0.0, 0.0, 0.0, 0.0, 0.0, 0.0, 0.0, 0.0, 0.0, 0.0, 0.0, 0.0, 0.0, 0.0, 0.0, 0.0, 0.0, 0.0, 0.0, 0.0, 0.0, 0.0, 0.0, 0.0, 0.0, 0.0, 0.0, 0.0, 0.0, 0.0, 0.0, 0.0, 0.0, 0.0, 0.0, 0.0, 0.0, 0.0, 0.0, 0.0, 0.0, 0.0, 0.0, 0.0, 0.0, 0.0, 0.0, 0.0, 0.0, 0.0, 0.0, 0.0, 0.0, 0.0, 0.0, 0.0, 0.0, 0.0, 0.0, 0.0, 0.0, 0.0, 0.0, 0.0, 0.0, 0.0, 0.0, 0.0, 0.0, 0.0, 0.0, 0.0, 0.0, 0.0, 0.0, 0.0, 0.0, 0.0, 0.0, 0.0, 0.0, 0.0, 0.0, 0.0, 0.0, 0.0, 0.0, 0.0, 0.0, 0.0, 0.0, 0.0, 0.0, 0.0, 0.0, 0.0, 0.0, 0.0, 0.0, 0.0, 0.0, 0.0, 0.0, 0.0, 0.0, 0.0, 0.0, 0.0, 0.0, 0.0, 0.0, 0.0, 0.0, 0.0, 0.0, 0.0, 0.0, 0.0, 0.0, 0.0, 0.0, 0.0, 0.0, 0.0, 0.0, 0.0, 0.0, 0.0, 0.0, 0.0, 0.0, 0.0, 0.0, 0.0, 0.0, 0.0, 0.0, 0.0, 0.0, 0.0, 0.0, 0.0, 0.0, 0.0, 0.0, 0.0, 0.0, 0.0, 0.0, 0.0, 0.0, 0.0, 0.0, 0.0, 0.0, 0.0, 0.0, 0.0, 0.0, 0.0, 0.0, 0.0, 0.0, 0.0, 0.0, 0.0, 0.0, 0.0, 0.0, 0.0, 0.0, 0.0, 0.0, 0.0, 0.0, 0.0, 0.0, 0.0, 0.0, 0.0, 0.0, 0.0, 0.0, 0.0, 0.0, 0.0, 0.0, 0.0, 0.0, 0.0, 0.0, 0.0, 0.0, 0.0, 0.0, 0.0, 0.0, 0.0, 0.0, 0.0, 0.0, 0.0, 0.0, 0.0, 0.0, 0.0, 0.0, 0.0, 0.0, 0.0, 0.0, 0.0, 0.0, 0.0, 0.0, 0.0, 0.0, 0.0, 0.0, 0.0, 0.0, 0.0, 0.0, 0.0, 0.0, 0.0, 0.0, 0.0, 0.0, 0.0, 0.0, 0.0, 0.0, 0.0, 0.0, 0.0, 0.0, 0.0, 0.0, 0.0, 0.0, 0.0, 0.0, 0.0, 0.0, 0.0, 0.0, 0.0, 0.0, 0.0, 0.0, 0.0, 0.0, 0.0, 0.0, 0.0, 0.0, 0.0, 0.0, 0.0, 0.0, 0.0, 0.0, 0.0, 0.0, 0.0, 0.0, 0.0, 0.0, 0.0, 0.0, 0.0, 0.0, 0.0, 0.0, 0.0, 0.0, 0.0, 0.0, 0.0, 0.0, 0.0, 0.0, 0.0, 0.0, 0.0, 0.0, 0.0, 0.0, 0.0, 0.0, 0.0, 0.0, 0.0, 0.0, 0.0, 0.0, 0.0, 0.0, 0.0, 0.0, 0.0, 0.0, 0.0, 0.0, 0.0, 0.0, 0.0, 0.0, 0.0, 0.0, 0.0, 0.0, 0.0, 0.0, 0.0, 0.0, 0.0, 0.0, 0.0, 0.0, 0.0, 0.0, 0.0, 0.0, 0.0, 0.0, 0.0, 0.0, 0.0, 0.0, 0.0, 0.0, 0.0, 0.0, 0.0, 0.0, 0.0, 0.0, 0.0, 0.0, 0.0, 0.0, 0.0, 0.0, 0.0, 0.0, 0.0, 0.0, 0.0, 0.0, 0.0, 0.0, 0.0, 0.0, 0.0, 0.0, 0.0, 0.0, 0.0, 0.0, 0.0, 0.0, 0.0, 0.0, 0.0, 0.0, 0.0, 0.0, 0.0, 0.0, 0.0, 0.0, 0.0, 0.0, 0.0, 0.0, 0.0, 0.0, 0.0, 0.0, 0.0, 0.0, 0.0, 0.0, 0.0, 0.0, 0.0, 0.0, 0.0, 0.0, 0.0, 0.0, 0.0, 0.0, 0.0, 0.0, 0.0, 0.0, 0.0, 0.0, 0.0, 0.0, 0.0, 0.0, 0.0, 0.0, 0.0, 0.0, 0.0, 0.0, 0.0, 0.0, 0.0, 0.0, 0.0, 0.0, 0.0, 0.0, 0.0, 0.0, 0.0, 0.0, 0.0, 0.0, 0.0, 0.0, 0.0, 0.0, 0.0, 0.0, 0.0, 0.0, 0.0, 0.0, 0.0, 0.0, 0.0, 0.0, 0.0, 0.0, 0.0, 0.0, 0.0, 0.0, 0.0, 0.0, 0.0, 0.0, 0.0, 0.0, 0.0, 0.0, 0.0, 0.0, 0.0, 0.0, 0.0, 0.0, 0.0, 0.0, 0.0, 0.0, 0.0, 0.0, 0.0, 0.0, 0.0, 0.0, 0.0, 0.0, 0.0, 0.0, 0.0, 0.0, 0.0, 0.0, 0.0, 0.0, 0.0, 0.0, 0.0, 0.0, 0.0, 0.0, 0.0, 0.0, 0.0, 0.0, 0.0, 0.0, 0.0, 0.0, 0.0, 0.0, 0.0, 0.0, 0.0, 0.0, 0.0, 0.0, 0.0, 0.0, 0.0, 0.0, 0.0, 0.0, 0.0, 0.0, 0.0, 0.0, 0.0, 0.0, 0.0, 0.0, 0.0, 0.0, 0.0, 0.0, 0.0, 0.0, 0.0, 0.0, 0.0, 0.0, 0.0, 0.0, 0.0, 0.0, 0.0, 0.0, 0.0, 0.0, 0.0, 0.0, 0.0, 0.0, 0.0, 0.0, 0.0, 0.0, 0.0, 0.0, 0.0, 0.0, 0.0, 0.0, 0.0, 0.0, 0.0, 0.0, 0.0, 0.0, 0.0, 0.0, 0.0, 0.0, 0.0, 0.0, 0.0, 0.0, 0.0, 0.0, 0.0, 0.0, 0.0, 0.0, 0.0, 0.0, 0.0, 0.0, 0.0, 0.0, 0.0, 0.0, 0.0, 0.0, 0.0, 0.0, 0.0, 0.0, 0.0, 0.0, 0.0, 0.0, 0.0, 0.0, 0.0, 0.0, 0.0, 0.0, 0.0, 0.0, 0.0, 0.0, 0.0, 0.0, 0.0, 0.0, 0.0, 0.0, 0.0, 0.0, 0.0, 0.0, 0.0, 0.0, 0.0, 0.0, 0.0, 0.0, 0.0, 0.0, 0.0, 0.0, 0.0, 0.0, 0.0, 0.0, 0.0, 0.0, 0.0, 0.0, 0.0, 0.0, 0.0, 0.0, 0.0, 0.0, 0.0, 0.0, 0.0, 0.0, 0.0, 0.0, 0.0, 0.0, 0.0, 0.0, 0.0, 0.0, 0.0, 0.0, 0.0, 0.0, 0.0, 0.0, 0.0, 0.0, 0.0, 0.0, 0.0, 0.0, 0.0, 0.0, 0.0, 0.0, 0.0, 0.0, 0.0, 0.0, 0.0, 0.0, 0.0, 0.0, 0.0, 0.0, 0.0, 0.0, 0.0, 0.0, 0.0, 0.0, 0.0, 0.0, 0.0, 0.0, 0.0, 0.0, 0.0, 0.0, 0.0, 0.0, 0.0, 0.0, 0.0, 0.0, 0.0, 0.0, 0.0, 0.0, 0.0, 0.0, 0.0, 0.0, 0.0, 0.0, 0.0, 0.0, 0.0, 0.0, 0.0, 0.0, 0.0, 0.0, 0.0, 0.0, 0.0, 0.0, 0.0, 0.0, 0.0, 0.0, 0.0, 0.0, 0.0, 0.0, 0.0, 0.0, 0.0, 0.0, 0.0, 0.0, 0.0, 0.0, 0.0, 0.0, 0.0, 0.0, 0.0, 0.0, 0.0, 0.0, 0.0, 0.0, 0.0, 0.0, 0.0, 0.0, 0.0, 0.0, 0.0, 0.0, 0.0, 0.0, 0.0, 0.0, 0.0, 0.0, 0.0, 0.0, 0.0, 0.0, 0.0, 0.0, 0.0, 0.0, 0.0, 0.0, 0.0, 0.0, 0.0, 0.0, 0.0, 0.0, 0.0, 0.0, 0.0, 0.0, 0.0, 0.0, 0.0, 0.0, 0.0, 0.0, 0.0, 0.0, 0.0, 0.0, 0.0, 0.0, 0.0, 0.0, 0.0, 0.0, 0.0, 0.0, 0.0, 0.0, 0.0, 0.0, 0.0, 0.0, 0.0, 0.0, 0.0, 0.0, 0.0, 0.0, 0.0, 0.0, 0.0, 0.0, 0.0, 0.0, 0.0, 0.0, 0.0, 0.0, 0.0, 0.0, 0.0, 0.0, 0.0, 0.0, 0.0, 0.0, 0.0, 0.0, 0.0, 0.0, 0.0, 0.0, 0.0, 0.0, 0.0, 0.0, 0.0, 0.0, 0.0, 0.0, 0.0, 0.0, 0.0, 0.0, 0.0, 0.0, 0.0, 0.0, 0.0, 0.0, 0.0, 0.0, 0.0, 0.0, 0.0, 0.0, 0.0, 0.0, 0.0, 0.0, 0.0, 0.0, 0.0, 0.0, 0.0, 0.0, 0.0, 0.0, 0.0, 0.0, 0.0, 0.0, 0.0, 0.0, 0.0, 0.0, 0.0, 0.0, 0.0, 0.0, 0.0, 0.0, 0.0, 0.0, 0.0, 0.0, 0.0, 0.0, 0.0, 0.0, 0.0, 0.0, 0.0, 0.0, 0.0, 0.0, 0.0, 0.0, 0.0, 0.0, 0.0, 0.0, 0.0, 0.0, 0.0, 0.0, 0.0, 0.0, 0.0, 0.0, 0.0, 0.0, 0.0, 0.0, 0.0, 0.0, 0.0, 0.0, 0.0, 0.0, 0.0, 0.0, 0.0, 0.0, 0.0, 0.0, 0.0, 0.0, 0.0, 0.0, 0.0, 0.0, 0.0, 0.0, 0.0, 0.0, 0.0, 0.0, 0.0, 0.0, 0.0, 0.0, 0.0, 0.0, 0.0, 0.0, 0.0, 0.0, 0.0, 0.0, 0.0, 0.0, 0.0, 0.0, 0.0, 0.0, 0.0, 0.0, 0.0, 0.0, 0.0, 0.0, 0.0, 0.0, 0.0, 0.0, 0.0, 0.0, 0.0, 0.0, 0.0, 0.0, 0.0, 0.0, 0.0, 0.0, 0.0, 0.0, 0.0, 0.0, 0.0, 0.0, 0.0, 0.0, 0.0, 0.0, 0.0, 0.0, 0.0, 0.0, 0.0, 0.0, 0.0, 0.0, 0.0, 0.0, 0.0, 0.0, 0.0, 0.0, 0.0, 0.0, 0.0, 0.0, 0.0, 0.0, 0.0, 0.0, 0.0, 0.0, 0.0, 0.0, 0.0, 0.0, 0.0, 0.0, 0.0, 0.0, 0.0, 0.0, 0.0, 0.0, 0.0, 0.0, 0.0, 0.0, 0.0, 0.0, 0.0, 0.0, 0.0, 0.0, 0.0, 0.0, 0.0, 0.0, 0.0, 0.0, 0.0, 0.0, 0.0, 0.0, 0.0, 0.0, 0.0, 0.0, 0.0, 0.0, 0.0, 0.0, 0.0, 0.0, 0.0, 0.0, 0.0, 0.0, 0.0, 0.0, 0.0, 0.0, 0.0, 0.0, 0.0, 0.0, 0.0, 0.0, 0.0, 0.0, 0.0, 0.0, 0.0, 0.0, 0.0, 0.0, 0.0, 0.0, 0.0, 0.0, 0.0, 0.0, 0.0, 0.0, 0.0, 0.0, 0.0, 0.0, 0.0, 0.0, 0.0, 0.0, 0.0, 0.0, 0.0, 0.0, 0.0, 0.0, 0.0, 0.0, 0.0, 0.0, 0.0, 0.0, 0.0, 0.0, 0.0, 0.0, 0.0, 0.0, 0.0, 0.0, 0.0, 0.0, 0.0, 0.0, 0.0, 0.0, 0.0, 0.0, 0.0, 0.0, 0.0, 0.0, 0.0, 0.0, 0.0, 0.0, 0.0, 0.0, 0.0, 0.0, 0.0, 0.0, 0.0, 0.0, 0.0, 0.0, 0.0, 0.0, 0.0, 0.0, 0.0, 0.0, 0.0, 0.0, 0.0, 0.0, 0.0, 0.0, 0.0, 0.0, 0.0, 0.0, 0.0, 0.0, 0.0, 0.0, 0.0, 0.0, 0.0, 0.0, 0.0, 0.0, 0.0, 0.0, 0.0, 0.0, 0.0, 0.0, 0.0, 0.0, 0.0, 0.0, 0.0, 0.0, 0.0, 0.0, 0.0, 0.0, 0.0, 0.0, 0.0, 0.0, 0.0, 0.0, 0.0, 0.0, 0.0, 0.0, 0.0, 0.0, 0.0, 0.0, 0.0, 0.0, 0.0, 0.0, 0.0, 0.0, 0.0, 0.0, 0.0, 0.0, 0.0, 0.0, 0.0, 0.0, 0.0, 0.0, 0.0, 0.0, 0.0, 0.0, 0.0, 0.0, 0.0, 0.0, 0.0, 0.0, 0.0, 0.0, 0.0, 0.0, 0.0, 0.0, 0.0, 0.0, 0.0, 0.0, 0.0, 0.0, 0.0, 0.0, 0.0, 0.0, 0.0, 0.0, 0.0, 0.0, 0.0, 0.0, 0.0, 0.0, 0.0, 0.0, 0.0, 0.0, 0.0, 0.0, 0.0, 0.0, 0.0, 0.0, 0.0, 0.0, 0.0, 0.0, 0.0, 0.0, 0.0, 0.0, 0.0, 0.0, 0.0, 0.0, 0.0, 0.0, 0.0, 0.0, 0.0, 0.0, 0.0, 0.0, 0.0, 0.0, 0.0, 0.0, 0.0, 0.0, 0.0, 0.0, 0.0, 0.0, 0.0, 0.0, 0.0, 0.0, 0.0, 0.0, 0.0, 0.0, 0.0, 0.0, 0.0, 0.0, 0.0, 0.0, 0.0, 0.0, 0.0, 0.0, 0.0, 0.0, 0.0, 0.0, 0.0, 0.0, 0.0, 0.0, 0.0, 0.0, 0.0, 0.0, 0.0, 0.0, 0.0, 0.0, 0.0, 0.0, 0.0, 0.0, 0.0, 0.0, 0.0, 0.0, 0.0, 0.0, 0.0, 0.0, 0.0, 0.0, 0.0, 0.0, 0.0, 0.0, 0.0, 0.0, 0.0, 0.0, 0.0, 0.0, 0.0, 0.0, 0.0, 0.0, 0.0, 0.0, 0.0, 0.0, 0.0, 0.0, 0.0, 0.0, 0.0, 0.0, 0.0, 0.0, 0.0, 0.0, 0.0, 0.0, 0.0, 0.0, 0.0, 0.0, 0.0, 0.0, 0.0, 0.0, 0.0, 0.0, 0.0, 0.0, 0.0, 0.0, 0.0, 0.0, 0.0, 0.0, 0.0, 0.0, 0.0, 0.0, 0.0, 0.0, 0.0, 0.0, 0.0, 0.0, 0.0, 0.0, 0.0, 0.0, 0.0, 0.0, 0.0, 0.0, 0.0, 0.0, 0.0, 0.0, 0.0, 0.0, 0.0, 0.0, 0.0, 0.0, 0.0, 0.0, 0.0, 0.0, 0.0, 0.0, 0.0, 0.0, 0.0, 0.0, 0.0, 0.0, 0.0, 0.0, 0.0, 0.0, 0.0, 0.0, 0.0, 0.0, 0.0, 0.0, 0.0, 0.0, 0.0, 0.0, 0.0, 0.0, 0.0, 0.0, 0.0, 0.0, 0.0, 0.0, 0.0, 0.0, 0.0, 0.0, 0.0, 0.0, 0.0, 0.0, 0.0, 0.0, 0.0, 0.0, 0.0, 0.0, 0.0, 0.0, 0.0, 0.0, 0.0, 0.0, 0.0, 0.0, 0.0, 0.0, 0.0, 0.0, 0.0, 0.0, 0.0, 0.0, 0.0, 0.0, 0.0, 0.0, 0.0, 0.0, 0.0, 0.0, 0.0, 0.0, 0.0, 0.0, 0.0, 0.0, 0.0, 0.0, 0.0, 0.0, 0.0, 0.0, 0.0, 0.0, 0.0, 0.0, 0.0, 0.0, 0.0, 0.0, 0.0, 0.0, 0.0, 0.0, 0.0, 0.0, 0.0, 0.0, 0.0, 0.0, 0.0, 0.0, 0.0, 0.0, 0.0, 0.0, 0.0, 0.0, 0.0, 0.0, 0.0, 0.0, 0.0, 0.0, 0.0, 0.0, 0.0, 0.0, 0.0, 0.0, 0.0, 0.0, 0.0, 0.0, 0.0, 0.0, 0.0, 0.0, 0.0, 0.0, 0.0, 0.0, 0.0, 0.0, 0.0, 0.0, 0.0, 0.0, 0.0, 0.0, 0.0, 0.0, 0.0, 0.0, 0.0, 0.0, 0.0, 0.0, 0.0, 0.0, 0.0, 0.0, 0.0, 0.0, 0.0, 0.0, 0.0, 0.0, 0.0, 0.0, 0.0, 0.0, 0.0, 0.0, 0.0, 0.0, 0.0, 0.0, 0.0, 0.0, 0.0, 0.0, 0.0, 0.0, 0.0, 0.0, 0.0, 0.0, 0.0, 0.0, 0.0, 0.0, 0.0, 0.0, 0.0, 0.0, 0.0, 0.0, 0.0, 0.0, 0.0, 0.0, 0.0, 0.0, 0.0, 0.0, 0.0, 0.0, 0.0, 0.0, 0.0, 0.0, 0.0, 0.0, 0.0, 0.0, 0.0, 0.0, 0.0, 0.0, 0.0, 0.0, 0.0, 0.0, 0.0, 0.0, 0.0, 0.0, 0.0, 0.0, 0.0, 0.0, 0.0, 0.0, 0.0, 0.0, 0.0, 0.0, 0.0, 0.0, 0.0, 0.0, 0.0, 0.0, 0.0, 0.0, 0.0, 0.0, 0.0, 0.0, 0.0, 0.0, 0.0, 0.0, 0.0, 0.0, 0.0, 0.0, 0.0, 0.0, 0.0, 0.0, 0.0, 0.0, 0.0, 0.0, 0.0, 0.0, 0.0, 0.0, 0.0, 0.0, 0.0, 0.0, 0.0, 0.0, 0.0, 0.0, 0.0, 0.0, 0.0, 0.0, 0.0, 0.0, 0.0, 0.0, 0.0, 0.0, 0.0, 0.0, 0.0, 0.0, 0.0, 0.0, 0.0, 0.0, 0.0, 0.0, 0.0, 0.0, 0.0, 0.0, 0.0, 0.0, 0.0, 0.0, 0.0, 0.0, 0.0, 0.0, 0.0, 0.0, 0.0, 0.0, 0.0, 0.0, 0.0, 0.0, 0.0, 0.0, 0.0, 0.0, 0.0, 0.0, 0.0, 0.0, 0.0, 0.0, 0.0, 0.0, 0.0, 0.0, 0.0, 0.0, 0.0, 0.0, 0.0, 0.0, 0.0])
_uv = me_icosphere_007.uv_layers.new(name='UVMap.002')
_uv.uv.foreach_set('vector', [0.0, 0.0, 0.0, 0.0, 0.0, 0.0, 0.0, 0.0, 0.0, 0.0, 0.0, 0.0, 0.0, 0.0, 0.0, 0.0, 0.0, 0.0, 0.0, 0.0, 0.0, 0.0, 0.0, 0.0, 0.0, 0.0, 0.0, 0.0, 0.0, 0.0, 0.0, 0.0, 0.0, 0.0, 0.0, 0.0, 0.0, 0.0, 0.0, 0.0, 0.0, 0.0, 0.0, 0.0, 0.0, 0.0, 0.0, 0.0, 0.0, 0.0, 0.0, 0.0, 0.0, 0.0, 0.0, 0.0, 0.0, 0.0, 0.0, 0.0, 0.0, 0.0, 0.0, 0.0, 0.0, 0.0, 0.0, 0.0, 0.0, 0.0, 0.0, 0.0, 0.0, 0.0, 0.0, 0.0, 0.0, 0.0, 0.0, 0.0, 0.0, 0.0, 0.0, 0.0, 0.0, 0.0, 0.0, 0.0, 0.0, 0.0, 0.0, 0.0, 0.0, 0.0, 0.0, 0.0, 0.0, 0.0, 0.0, 0.0, 0.0, 0.0, 0.0, 0.0, 0.0, 0.0, 0.0, 0.0, 0.0, 0.0, 0.0, 0.0, 0.0, 0.0, 0.0, 0.0, 0.0, 0.0, 0.0, 0.0, 0.0, 0.0, 0.0, 0.0, 0.0, 0.0, 0.0, 0.0, 0.0, 0.0, 0.0, 0.0, 0.0, 0.0, 0.0, 0.0, 0.0, 0.0, 0.0, 0.0, 0.0, 0.0, 0.0, 0.0, 0.0, 0.0, 0.0, 0.0, 0.0, 0.0, 0.0, 0.0, 0.0, 0.0, 0.0, 0.0, 0.0, 0.0, 0.0, 0.0, 0.0, 0.0, 0.0, 0.0, 0.0, 0.0, 0.0, 0.0, 0.0, 0.0, 0.0, 0.0, 0.0, 0.0, 0.0, 0.0, 0.0, 0.0, 0.0, 0.0, 0.0, 0.0, 0.0, 0.0, 0.0, 0.0, 0.0, 0.0, 0.0, 0.0, 0.0, 0.0, 0.0, 0.0, 0.0, 0.0, 0.0, 0.0, 0.0, 0.0, 0.0, 0.0, 0.0, 0.0, 0.0, 0.0, 0.0, 0.0, 0.0, 0.0, 0.0, 0.0, 0.0, 0.0, 0.0, 0.0, 0.0, 0.0, 0.0, 0.0, 0.0, 0.0, 0.0, 0.0, 0.0, 0.0, 0.0, 0.0, 0.0, 0.0, 0.0, 0.0, 0.0, 0.0, 0.0, 0.0, 0.0, 0.0, 0.0, 0.0, 0.0, 0.0, 0.0, 0.0, 0.0, 0.0, 0.0, 0.0, 0.0, 0.0, 0.0, 0.0, 0.0, 0.0, 0.0, 0.0, 0.0, 0.0, 0.0, 0.0, 0.0, 0.0, 0.0, 0.0, 0.0, 0.0, 0.0, 0.0, 0.0, 0.0, 0.0, 0.0, 0.0, 0.0, 0.0, 0.0, 0.0, 0.0, 0.0, 0.0, 0.0, 0.0, 0.0, 0.0, 0.0, 0.0, 0.0, 0.0, 0.0, 0.0, 0.0, 0.0, 0.0, 0.0, 0.0, 0.0, 0.0, 0.0, 0.0, 0.0, 0.0, 0.0, 0.0, 0.0, 0.0, 0.0, 0.0, 0.0, 0.0, 0.0, 0.0, 0.0, 0.0, 0.0, 0.0, 0.0, 0.0, 0.0, 0.0, 0.0, 0.0, 0.0, 0.0, 0.0, 0.0, 0.0, 0.0, 0.0, 0.0, 0.0, 0.0, 0.0, 0.0, 0.0, 0.0, 0.0, 0.0, 0.0, 0.0, 0.0, 0.0, 0.0, 0.0, 0.0, 0.0, 0.0, 0.0, 0.0, 0.0, 0.0, 0.0, 0.0, 0.0, 0.0, 0.0, 0.0, 0.0, 0.0, 0.0, 0.0, 0.0, 0.0, 0.0, 0.0, 0.0, 0.0, 0.0, 0.0, 0.0, 0.0, 0.0, 0.0, 0.0, 0.0, 0.0, 0.0, 0.0, 0.0, 0.0, 0.0, 0.0, 0.0, 0.0, 0.0, 0.0, 0.0, 0.0, 0.0, 0.0, 0.0, 0.0, 0.0, 0.0, 0.0, 0.0, 0.0, 0.0, 0.0, 0.0, 0.0, 0.0, 0.0, 0.0, 0.0, 0.0, 0.0, 0.0, 0.0, 0.0, 0.0, 0.0, 0.0, 0.0, 0.0, 0.0, 0.0, 0.0, 0.0, 0.0, 0.0, 0.0, 0.0, 0.0, 0.0, 0.0, 0.0, 0.0, 0.0, 0.0, 0.0, 0.0, 0.0, 0.0, 0.0, 0.0, 0.0, 0.0, 0.0, 0.0, 0.0, 0.0, 0.0, 0.0, 0.0, 0.0, 0.0, 0.0, 0.0, 0.0, 0.0, 0.0, 0.0, 0.0, 0.0, 0.0, 0.0, 0.0, 0.0, 0.0, 0.0, 0.0, 0.0, 0.0, 0.0, 0.0, 0.0, 0.0, 0.0, 0.0, 0.0, 0.0, 0.0, 0.0, 0.0, 0.0, 0.0, 0.0, 0.0, 0.0, 0.0, 0.0, 0.0, 0.0, 0.0, 0.0, 0.0, 0.0, 0.0, 0.0, 0.0, 0.0, 0.0, 0.0, 0.0, 0.0, 0.0, 0.0, 0.0, 0.0, 0.0, 0.0, 0.0, 0.0, 0.0, 0.0, 0.0, 0.0, 0.0, 0.0, 0.0, 0.0, 0.0, 0.0, 0.0, 0.0, 0.0, 0.0, 0.0, 0.0, 0.0, 0.0, 0.0, 0.0, 0.0, 0.0, 0.0, 0.0, 0.0, 0.0, 0.0, 0.0, 0.0, 0.0, 0.0, 0.0, 0.0, 0.0, 0.0, 0.0, 0.0, 0.0, 0.0, 0.0, 0.0, 0.0, 0.0, 0.0, 0.0, 0.0, 0.0, 0.0, 0.0, 0.0, 0.0, 0.0, 0.0, 0.0, 0.0, 0.0, 0.0, 0.0, 0.0, 0.0, 0.0, 0.0, 0.0, 0.0, 0.0, 0.0, 0.0, 0.0, 0.0, 0.0, 0.0, 0.0, 0.0, 0.0, 0.0, 0.0, 0.0, 0.0, 0.0, 0.0, 0.0, 0.0, 0.0, 0.0, 0.0, 0.0, 0.0, 0.0, 0.0, 0.0, 0.0, 0.0, 0.0, 0.0, 0.0, 0.0, 0.0, 0.0, 0.0, 0.0, 0.0, 0.0, 0.0, 0.0, 0.0, 0.0, 0.0, 0.0, 0.0, 0.0, 0.0, 0.0, 0.0, 0.0, 0.0, 0.0, 0.0, 0.0, 0.0, 0.0, 0.0, 0.0, 0.0, 0.0, 0.0, 0.0, 0.0, 0.0, 0.0, 0.0, 0.0, 0.0, 0.0, 0.0, 0.0, 0.0, 0.0, 0.0, 0.0, 0.0, 0.0, 0.0, 0.0, 0.0, 0.0, 0.0, 0.0, 0.0, 0.0, 0.0, 0.0, 0.0, 0.0, 0.0, 0.0, 0.0, 0.0, 0.0, 0.0, 0.0, 0.0, 0.0, 0.0, 0.0, 0.0, 0.0, 0.0, 0.0, 0.0, 0.0, 0.0, 0.0, 0.0, 0.0, 0.0, 0.0, 0.0, 0.0, 0.0, 0.0, 0.0, 0.0, 0.0, 0.0, 0.0, 0.0, 0.0, 0.0, 0.0, 0.0, 0.0, 0.0, 0.0, 0.0, 0.0, 0.0, 0.0, 0.0, 0.0, 0.0, 0.0, 0.0, 0.0, 0.0, 0.0, 0.0, 0.0, 0.0, 0.0, 0.0, 0.0, 0.0, 0.0, 0.0, 0.0, 0.0, 0.0, 0.0, 0.0, 0.0, 0.0, 0.0, 0.0, 0.0, 0.0, 0.0, 0.0, 0.0, 0.0, 0.0, 0.0, 0.0, 0.0, 0.0, 0.0, 0.0, 0.0, 0.0, 0.0, 0.0, 0.0, 0.0, 0.0, 0.0, 0.0, 0.0, 0.0, 0.0, 0.0, 0.0, 0.0, 0.0, 0.0, 0.0, 0.0, 0.0, 0.0, 0.0, 0.0, 0.0, 0.0, 0.0, 0.0, 0.0, 0.0, 0.0, 0.0, 0.0, 0.0, 0.0, 0.0, 0.0, 0.0, 0.0, 0.0, 0.0, 0.0, 0.0, 0.0, 0.0, 0.0, 0.0, 0.0, 0.0, 0.0, 0.0, 0.0, 0.0, 0.0, 0.0, 0.0, 0.0, 0.0, 0.0, 0.0, 0.0, 0.0, 0.0, 0.0, 0.0, 0.0, 0.0, 0.0, 0.0, 0.0, 0.0, 0.0, 0.0, 0.0, 0.0, 0.0, 0.0, 0.0, 0.0, 0.0, 0.0, 0.0, 0.0, 0.0, 0.0, 0.0, 0.0, 0.0, 0.0, 0.0, 0.0, 0.0, 0.0, 0.0, 0.0, 0.0, 0.0, 0.0, 0.0, 0.0, 0.0, 0.0, 0.0, 0.0, 0.0, 0.0, 0.0, 0.0, 0.0, 0.0, 0.0, 0.0, 0.0, 0.0, 0.0, 0.0, 0.0, 0.0, 0.0, 0.0, 0.0, 0.0, 0.0, 0.0, 0.0, 0.0, 0.0, 0.0, 0.0, 0.0, 0.0, 0.0, 0.0, 0.0, 0.0, 0.0, 0.0, 0.0, 0.0, 0.0, 0.0, 0.0, 0.0, 0.0, 0.0, 0.0, 0.0, 0.0, 0.0, 0.0, 0.0, 0.0, 0.0, 0.0, 0.0, 0.0, 0.0, 0.0, 0.0, 0.0, 0.0, 0.0, 0.0, 0.0, 0.0, 0.0, 0.0, 0.0, 0.0, 0.0, 0.0, 0.0, 0.0, 0.0, 0.0, 0.0, 0.0, 0.0, 0.0, 0.0, 0.0, 0.0, 0.0, 0.0, 0.0, 0.0, 0.0, 0.0, 0.0, 0.0, 0.0, 0.0, 0.0, 0.0, 0.0, 0.0, 0.0, 0.0, 0.0, 0.0, 0.0, 0.0, 0.0, 0.0, 0.0, 0.0, 0.0, 0.0, 0.0, 0.0, 0.0, 0.0, 0.0, 0.0, 0.0, 0.0, 0.0, 0.0, 0.0, 0.0, 0.0, 0.0, 0.0, 0.0, 0.0, 0.0, 0.0, 0.0, 0.0, 0.0, 0.0, 0.0, 0.0, 0.0, 0.0, 0.0, 0.0, 0.0, 0.0, 0.0, 0.0, 0.0, 0.0, 0.0, 0.0, 0.0, 0.0, 0.0, 0.0, 0.0, 0.0, 0.0, 0.0, 0.0, 0.0, 0.0, 0.0, 0.0, 0.0, 0.0, 0.0, 0.0, 0.0, 0.0, 0.0, 0.0, 0.0, 0.0, 0.0, 0.0, 0.0, 0.0, 0.0, 0.0, 0.0, 0.0, 0.0, 0.0, 0.0, 0.0, 0.0, 0.0, 0.0, 0.0, 0.0, 0.0, 0.0, 0.0, 0.0, 0.0, 0.0, 0.0, 0.0, 0.0, 0.0, 0.0, 0.0, 0.0, 0.0, 0.0, 0.0, 0.0, 0.0, 0.0, 0.0, 0.0, 0.0, 0.0, 0.0, 0.0, 0.0, 0.0, 0.0, 0.0, 0.0, 0.0, 0.0, 0.0, 0.0, 0.0, 0.0, 0.0, 0.0, 0.0, 0.0, 0.0, 0.0, 0.0, 0.0, 0.0, 0.0, 0.0, 0.0, 0.0, 0.0, 0.0, 0.0, 0.0, 0.0, 0.0, 0.0, 0.0, 0.0, 0.0, 0.0, 0.0, 0.0, 0.0, 0.0, 0.0, 0.0, 0.0, 0.0, 0.0, 0.0, 0.0, 0.0, 0.0, 0.0, 0.0, 0.0, 0.0, 0.0, 0.0, 0.0, 0.0, 0.0, 0.0, 0.0, 0.0, 0.0, 0.0, 0.0, 0.0, 0.0, 0.0, 0.0, 0.0, 0.0, 0.0, 0.0, 0.0, 0.0, 0.0, 0.0, 0.0, 0.0, 0.0, 0.0, 0.0, 0.0, 0.0, 0.0, 0.0, 0.0, 0.0, 0.0, 0.0, 0.0, 0.0, 0.0, 0.0, 0.0, 0.0, 0.0, 0.0, 0.0, 0.0, 0.0, 0.0, 0.0, 0.0, 0.0, 0.0, 0.0, 0.0, 0.0, 0.0, 0.0, 0.0, 0.0, 0.0, 0.0, 0.0, 0.0, 0.0, 0.0, 0.0, 0.0, 0.0, 0.0, 0.0, 0.0, 0.0, 0.0, 0.0, 0.0, 0.0, 0.0, 0.0, 0.0, 0.0, 0.0, 0.0, 0.0, 0.0, 0.0, 0.0, 0.0, 0.0, 0.0, 0.0, 0.0, 0.0, 0.0, 0.0, 0.0, 0.0, 0.0, 0.0, 0.0, 0.0, 0.0, 0.0, 0.0, 0.0, 0.0, 0.0, 0.0, 0.0, 0.0, 0.0, 0.0, 0.0, 0.0, 0.0, 0.0, 0.0, 0.0, 0.0, 0.0, 0.0, 0.0, 0.0, 0.0, 0.0, 0.0, 0.0, 0.0, 0.0, 0.0, 0.0, 0.0, 0.0, 0.0, 0.0, 0.0, 0.0, 0.0, 0.0, 0.0, 0.0, 0.0, 0.0, 0.0, 0.0, 0.0, 0.0, 0.0, 0.0, 0.0, 0.0, 0.0, 0.0, 0.0, 0.0, 0.0, 0.0, 0.0, 0.0, 0.0, 0.0, 0.0, 0.0, 0.0, 0.0, 0.0, 0.0, 0.0, 0.0, 0.0, 0.0, 0.0, 0.0, 0.0, 0.0, 0.0, 0.0, 0.0, 0.0, 0.0, 0.0, 0.0, 0.0, 0.0, 0.0, 0.0, 0.0, 0.0, 0.0, 0.0, 0.0, 0.0, 0.0, 0.0, 0.0, 0.0, 0.0, 0.0, 0.0, 0.0, 0.0, 0.0, 0.0, 0.0, 0.0, 0.0, 0.0, 0.0, 0.0, 0.0, 0.0, 0.0, 0.0, 0.0, 0.0, 0.0, 0.0, 0.0, 0.0, 0.0, 0.0, 0.0, 0.0, 0.0, 0.0, 0.0, 0.0, 0.0, 0.0, 0.0, 0.0, 0.0, 0.0, 0.0, 0.0, 0.0, 0.0, 0.0, 0.0, 0.0, 0.0, 0.0, 0.0, 0.0, 0.0, 0.0, 0.0, 0.0, 0.0, 0.0, 0.0, 0.0, 0.0, 0.0, 0.0, 0.0, 0.0, 0.0, 0.0, 0.0, 0.0, 0.0, 0.0, 0.0, 0.0, 0.0, 0.0, 0.0, 0.0, 0.0, 0.0, 0.0, 0.0, 0.0, 0.0, 0.0, 0.0, 0.0, 0.0, 0.0, 0.0, 0.0, 0.0, 0.0, 0.0, 0.0, 0.0, 0.0, 0.0, 0.0, 0.0, 0.0, 0.0, 0.0, 0.0, 0.0, 0.0, 0.0, 0.0, 0.0, 0.0, 0.0, 0.0, 0.0, 0.0, 0.0, 0.0, 0.0, 0.0, 0.0, 0.0, 0.0, 0.0, 0.0, 0.0, 0.0, 0.0, 0.0, 0.0, 0.0, 0.0, 0.0, 0.0, 0.0, 0.0, 0.0, 0.0, 0.0, 0.0, 0.0, 0.0, 0.0, 0.0, 0.0, 0.0, 0.0, 0.0, 0.0, 0.0, 0.0, 0.0, 0.0, 0.0, 0.0, 0.0, 0.0, 0.0, 0.0, 0.0, 0.0, 0.0, 0.0, 0.0, 0.0, 0.0, 0.0, 0.0, 0.0, 0.0, 0.0, 0.0, 0.0, 0.0, 0.0, 0.0, 0.0, 0.0, 0.0, 0.0, 0.0, 0.0, 0.0, 0.0, 0.0, 0.0, 0.0, 0.0, 0.0, 0.0, 0.0, 0.0, 0.0, 0.0, 0.0, 0.0, 0.0, 0.0, 0.0, 0.0, 0.0, 0.0, 0.0, 0.0, 0.0, 0.0, 0.0, 0.0, 0.0, 0.0, 0.0, 0.0, 0.0, 0.0, 0.0, 0.0, 0.0, 0.0, 0.0, 0.0, 0.0, 0.0, 0.0, 0.0, 0.0, 0.0, 0.0, 0.0, 0.0, 0.0, 0.0, 0.0, 0.0, 0.0, 0.0, 0.0, 0.0, 0.0, 0.0, 0.0, 0.0, 0.0, 0.0, 0.0, 0.0, 0.0, 0.0, 0.0, 0.0, 0.0, 0.0, 0.0, 0.0, 0.0, 0.0, 0.0, 0.0, 0.0, 0.0, 0.0, 0.0, 0.0, 0.0, 0.0, 0.0, 0.0, 0.0, 0.0, 0.0, 0.0, 0.0, 0.0, 0.0, 0.0, 0.0, 0.0, 0.0, 0.0, 0.0, 0.0, 0.0, 0.0, 0.0, 0.0, 0.0, 0.0, 0.0, 0.0, 0.0, 0.0, 0.0, 0.0, 0.0, 0.0, 0.0, 0.0, 0.0, 0.0, 0.0, 0.0, 0.0, 0.0, 0.0, 0.0, 0.0, 0.0, 0.0, 0.0, 0.0, 0.0, 0.0, 0.0, 0.0, 0.0, 0.0, 0.0, 0.0, 0.0, 0.0, 0.0, 0.0, 0.0, 0.0, 0.0, 0.0, 0.0, 0.0, 0.0, 0.0, 0.0, 0.0, 0.0, 0.0, 0.0, 0.0, 0.0, 0.0, 0.0, 0.0, 0.0, 0.0, 0.0, 0.0, 0.0, 0.0, 0.0, 0.0, 0.0, 0.0, 0.0, 0.0, 0.0, 0.0, 0.0, 0.0, 0.0, 0.0, 0.0, 0.0, 0.0, 0.0, 0.0, 0.0, 0.0, 0.0, 0.0, 0.0, 0.0, 0.0, 0.0, 0.0, 0.0, 0.0, 0.0, 0.0, 0.0, 0.0, 0.0, 0.0, 0.0, 0.0, 0.0, 0.0, 0.0, 0.0, 0.0, 0.0, 0.0, 0.0, 0.0, 0.0, 0.0, 0.0, 0.0, 0.0, 0.0, 0.0, 0.0, 0.0, 0.0, 0.0, 0.0, 0.0, 0.0, 0.0, 0.0, 0.0, 0.0, 0.0, 0.0, 0.0, 0.0, 0.0, 0.0, 0.0, 0.0, 0.0, 0.0, 0.0, 0.0, 0.0, 0.0, 0.0, 0.0, 0.0, 0.0, 0.0, 0.0, 0.0, 0.0, 0.0, 0.0, 0.0, 0.0, 0.0, 0.0, 0.0, 0.0, 0.0, 0.0, 0.0, 0.0, 0.0, 0.0, 0.0, 0.0, 0.0, 0.0, 0.0, 0.0, 0.0, 0.0, 0.0, 0.0, 0.0, 0.0, 0.0, 0.0, 0.0, 0.0, 0.0, 0.0, 0.0, 0.0, 0.0, 0.0, 0.0, 0.0, 0.0, 0.0, 0.0, 0.0, 0.0, 0.0, 0.0, 0.0, 0.0, 0.0, 0.0, 0.0, 0.0, 0.0, 0.0, 0.0, 0.0, 0.0, 0.0, 0.0, 0.0, 0.0, 0.0, 0.0, 0.0, 0.0, 0.0, 0.0, 0.0, 0.0, 0.0, 0.0, 0.0, 0.0, 0.0, 0.0, 0.0, 0.0, 0.0, 0.0, 0.0, 0.0, 0.0, 0.0, 0.0, 0.0, 0.0, 0.0, 0.0, 0.0, 0.0, 0.0, 0.0, 0.0, 0.0, 0.0, 0.0, 0.0, 0.0, 0.0, 0.0, 0.0, 0.0, 0.0, 0.0, 0.0, 0.0, 0.0, 0.0, 0.0, 0.0, 0.0, 0.0, 0.0, 0.0, 0.0, 0.0, 0.0, 0.0, 0.0, 0.0, 0.0, 0.0, 0.0, 0.0, 0.0, 0.0, 0.0, 0.0, 0.0, 0.0, 0.0, 0.0, 0.0, 0.0, 0.0, 0.0, 0.0, 0.0, 0.0, 0.0, 0.0, 0.0, 0.0, 0.0, 0.0, 0.0, 0.0, 0.0, 0.0, 0.0, 0.0, 0.0, 0.0, 0.0, 0.0, 0.0, 0.0, 0.0, 0.0, 0.0, 0.0, 0.0, 0.0, 0.0, 0.0, 0.0, 0.0, 0.0, 0.0, 0.0, 0.0, 0.0, 0.0, 0.0, 0.0, 0.0, 0.0, 0.0, 0.0, 0.0, 0.0, 0.0, 0.0, 0.0, 0.0, 0.0, 0.0, 0.0, 0.0, 0.0, 0.0, 0.0, 0.0, 0.0, 0.0, 0.0, 0.0, 0.0, 0.0, 0.0, 0.0, 0.0, 0.0, 0.0, 0.0, 0.0, 0.0, 0.0, 0.0, 0.0, 0.0, 0.0, 0.0, 0.0, 0.0, 0.0, 0.0, 0.0, 0.0, 0.0, 0.0, 0.0, 0.0, 0.0, 0.0, 0.0, 0.0, 0.0, 0.0, 0.0, 0.0, 0.0, 0.0, 0.0, 0.0, 0.0, 0.0, 0.0, 0.0, 0.0, 0.0, 0.0, 0.0, 0.0, 0.0, 0.0, 0.0, 0.0, 0.0, 0.0, 0.0, 0.0, 0.0, 0.0, 0.0, 0.0, 0.0, 0.0, 0.0, 0.0, 0.0, 0.0, 0.0, 0.0, 0.0, 0.0, 0.0, 0.0, 0.0, 0.0, 0.0, 0.0, 0.0, 0.0, 0.0, 0.0, 0.0, 0.0, 0.0, 0.0, 0.0, 0.0, 0.0, 0.0, 0.0, 0.0, 0.0, 0.0, 0.0, 0.0, 0.0, 0.0, 0.0, 0.0, 0.0, 0.0, 0.0, 0.0, 0.0, 0.0, 0.0, 0.0, 0.0, 0.0, 0.0, 0.0, 0.0, 0.0, 0.0, 0.0, 0.0, 0.0, 0.0, 0.0, 0.0, 0.0, 0.0, 0.0, 0.0, 0.0, 0.0, 0.0, 0.0, 0.0, 0.0, 0.0, 0.0, 0.0, 0.0, 0.0, 0.0, 0.0, 0.0, 0.0, 0.0, 0.0, 0.0, 0.0, 0.0, 0.0, 0.0, 0.0, 0.0, 0.0, 0.0, 0.0, 0.0, 0.0, 0.0, 0.0, 0.0, 0.0, 0.0, 0.0, 0.0, 0.0, 0.0, 0.0, 0.0, 0.0, 0.0, 0.0, 0.0, 0.0, 0.0, 0.0, 0.0, 0.0, 0.0, 0.0, 0.0, 0.0, 0.0, 0.0, 0.0, 0.0, 0.0, 0.0, 0.0, 0.0, 0.0, 0.0, 0.0, 0.0, 0.0, 0.0, 0.0, 0.0, 0.0, 0.0, 0.0, 0.0, 0.0, 0.0, 0.0, 0.0, 0.0, 0.0, 0.0, 0.0, 0.0, 0.0, 0.0, 0.0, 0.0, 0.0, 0.0, 0.0, 0.0, 0.0, 0.0, 0.0, 0.0, 0.0, 0.0, 0.0, 0.0, 0.0, 0.0, 0.0, 0.0, 0.0, 0.0, 0.0, 0.0, 0.0, 0.0, 0.0, 0.0, 0.0, 0.0, 0.0, 0.0, 0.0, 0.0, 0.0, 0.0, 0.0, 0.0, 0.0, 0.0, 0.0, 0.0, 0.0, 0.0, 0.0, 0.0, 0.0, 0.0, 0.0, 0.0, 0.0, 0.0, 0.0, 0.0, 0.0, 0.0, 0.0, 0.0, 0.0, 0.0, 0.0, 0.0, 0.0, 0.0, 0.0, 0.0, 0.0, 0.0, 0.0, 0.0, 0.0, 0.0, 0.0, 0.0, 0.0, 0.0, 0.0, 0.0, 0.0, 0.0, 0.0, 0.0, 0.0, 0.0, 0.0, 0.0, 0.0, 0.0, 0.0, 0.0, 0.0, 0.0, 0.0, 0.0, 0.0, 0.0, 0.0, 0.0, 0.0, 0.0, 0.0, 0.0, 0.0, 0.0, 0.0, 0.0, 0.0, 0.0, 0.0, 0.0, 0.0, 0.0, 0.0, 0.0, 0.0, 0.0, 0.0, 0.0, 0.0, 0.0, 0.0, 0.0, 0.0, 0.0, 0.0, 0.0, 0.0, 0.0, 0.0, 0.0, 0.0, 0.0, 0.0, 0.0, 0.0, 0.0, 0.0, 0.0, 0.0, 0.0, 0.0, 0.0, 0.0, 0.0, 0.0, 0.0, 0.0, 0.0, 0.0, 0.0, 0.0, 0.0, 0.0, 0.0, 0.0, 0.0, 0.0, 0.0, 0.0, 0.0, 0.0, 0.0, 0.0, 0.0, 0.0, 0.0, 0.0, 0.0, 0.0, 0.0, 0.0, 0.0, 0.0, 0.0, 0.0, 0.0, 0.0, 0.0, 0.0, 0.0, 0.0, 0.0, 0.0, 0.0, 0.0, 0.0, 0.0, 0.0, 0.0, 0.0, 0.0, 0.0, 0.0, 0.0, 0.0, 0.0, 0.0, 0.0, 0.0, 0.0, 0.0, 0.0, 0.0, 0.0, 0.0, 0.0, 0.0, 0.0, 0.0, 0.0, 0.0, 0.0, 0.0, 0.0, 0.0, 0.0, 0.0, 0.0, 0.0, 0.0, 0.0, 0.0, 0.0, 0.0, 0.0, 0.0, 0.0, 0.0, 0.0, 0.0, 0.0, 0.0, 0.0, 0.0, 0.0, 0.0, 0.0, 0.0, 0.0, 0.0, 0.0, 0.0, 0.0, 0.0, 0.0, 0.0, 0.0, 0.0, 0.0, 0.0, 0.0, 0.0, 0.0, 0.0, 0.0, 0.0, 0.0, 0.0, 0.0, 0.0, 0.0, 0.0, 0.0, 0.0, 0.0, 0.0, 0.0, 0.0, 0.0, 0.0, 0.0, 0.0, 0.0, 0.0, 0.0, 0.0, 0.0, 0.0, 0.0, 0.0, 0.0, 0.0, 0.0, 0.0, 0.0, 0.0, 0.0, 0.0, 0.0, 0.0, 0.0, 0.0, 0.0, 0.0, 0.0, 0.0, 0.0, 0.0, 0.0, 0.0, 0.0, 0.0, 0.0, 0.0, 0.0, 0.0, 0.0, 0.0, 0.0, 0.0, 0.0, 0.0, 0.0, 0.0, 0.0, 0.0, 0.0, 0.0, 0.0, 0.0, 0.0, 0.0, 0.0, 0.0, 0.0, 0.0, 0.0, 0.0, 0.0, 0.0, 0.0, 0.0, 0.0, 0.0, 0.0, 0.0, 0.0, 0.0, 0.0, 0.0, 0.0, 0.0, 0.0, 0.0, 0.0, 0.0, 0.0, 0.0, 0.0, 0.0, 0.0, 0.0, 0.0, 0.0, 0.0, 0.0, 0.0, 0.0, 0.0, 0.0, 0.0, 0.0, 0.0, 0.0, 0.0, 0.0, 0.0, 0.0, 0.0, 0.0, 0.0, 0.0, 0.0, 0.0, 0.0, 0.0, 0.0, 0.0, 0.0, 0.0, 0.0, 0.0, 0.0, 0.0, 0.0, 0.0, 0.0, 0.0, 0.0, 0.0, 0.0, 0.0, 0.0, 0.0, 0.0, 0.0, 0.0, 0.0, 0.0, 0.0, 0.0, 0.0, 0.0, 0.0, 0.0, 0.0, 0.0, 0.0, 0.0, 0.0, 0.0, 0.0, 0.0, 0.0, 0.0, 0.0, 0.0, 0.0, 0.0, 0.0, 0.0, 0.0, 0.0, 0.0, 0.0, 0.0, 0.0, 0.0, 0.0, 0.0, 0.0, 0.0, 0.0, 0.0, 0.0, 0.0, 0.0, 0.0, 0.0, 0.0, 0.0, 0.0, 0.0, 0.0, 0.0, 0.0, 0.0, 0.0, 0.0, 0.0, 0.0, 0.0, 0.0, 0.0, 0.0, 0.0, 0.0, 0.0, 0.0, 0.0, 0.0, 0.0, 0.0, 0.0, 0.0, 0.0, 0.0, 0.0, 0.0, 0.0, 0.0, 0.0, 0.0, 0.0, 0.0, 0.0, 0.0, 0.0, 0.0, 0.0, 0.0, 0.0, 0.0, 0.0, 0.0, 0.0, 0.0, 0.0, 0.0, 0.0, 0.0, 0.0, 0.0, 0.0, 0.0, 0.0, 0.0, 0.0, 0.0, 0.0, 0.0, 0.0, 0.0, 0.0, 0.0, 0.0, 0.0, 0.0, 0.0, 0.0, 0.0, 0.0, 0.0, 0.0, 0.0, 0.0, 0.0, 0.0, 0.0, 0.0, 0.0, 0.0, 0.0, 0.0, 0.0, 0.0, 0.0, 0.0, 0.0, 0.0, 0.0, 0.0, 0.0, 0.0, 0.0, 0.0, 0.0, 0.0, 0.0, 0.0, 0.0, 0.0, 0.0, 0.0, 0.0, 0.0, 0.0, 0.0, 0.0, 0.0, 0.0, 0.0, 0.0, 0.0, 0.0, 0.0, 0.0, 0.0, 0.0, 0.0, 0.0, 0.0, 0.0, 0.0, 0.0, 0.0, 0.0, 0.0, 0.0, 0.0, 0.0, 0.0, 0.0, 0.0, 0.0, 0.0, 0.0, 0.0, 0.0, 0.0, 0.0, 0.0, 0.0, 0.0, 0.0, 0.0, 0.0, 0.0, 0.0, 0.0, 0.0, 0.0, 0.0, 0.0, 0.0, 0.0, 0.0, 0.0, 0.0, 0.0, 0.0, 0.0, 0.0, 0.0, 0.0, 0.0, 0.0, 0.0, 0.0, 0.0, 0.0, 0.0, 0.0, 0.0, 0.0, 0.0, 0.0, 0.0, 0.0, 0.0, 0.0, 0.0, 0.0, 0.0, 0.0, 0.0, 0.0, 0.0, 0.0, 0.0, 0.0, 0.0, 0.0, 0.0, 0.0, 0.0, 0.0, 0.0, 0.0, 0.0, 0.0, 0.0, 0.0, 0.0, 0.0, 0.0, 0.0, 0.0, 0.0, 0.0, 0.0, 0.0, 0.0, 0.0, 0.0, 0.0, 0.0, 0.0, 0.0, 0.0, 0.0, 0.0, 0.0, 0.0, 0.0, 0.0, 0.0, 0.0, 0.0, 0.0, 0.0, 0.0, 0.0, 0.0, 0.0, 0.0, 0.0, 0.0, 0.0, 0.0, 0.0, 0.0, 0.0, 0.0, 0.0, 0.0, 0.0, 0.0, 0.0, 0.0, 0.0, 0.0, 0.0, 0.0, 0.0, 0.0, 0.0, 0.0, 0.0, 0.0, 0.0, 0.0, 0.0, 0.0, 0.0, 0.0, 0.0, 0.0, 0.0, 0.0, 0.0, 0.0, 0.0, 0.0, 0.0, 0.0, 0.0, 0.0, 0.0, 0.0, 0.0, 0.0, 0.0, 0.0, 0.0, 0.0, 0.0, 0.0, 0.0, 0.0, 0.0, 0.0, 0.0, 0.0, 0.0, 0.0, 0.0, 0.0, 0.0, 0.0, 0.0, 0.0, 0.0, 0.0, 0.0, 0.0, 0.0, 0.0, 0.0, 0.0, 0.0, 0.0, 0.0, 0.0, 0.0, 0.0, 0.0, 0.0, 0.0, 0.0, 0.0, 0.0, 0.0, 0.0, 0.0, 0.0, 0.0, 0.0, 0.0, 0.0, 0.0, 0.0, 0.0, 0.0, 0.0, 0.0, 0.0, 0.0, 0.0, 0.0, 0.0, 0.0, 0.0, 0.0, 0.0, 0.0, 0.0, 0.0, 0.0, 0.0, 0.0, 0.0, 0.0, 0.0, 0.0, 0.0, 0.0, 0.0, 0.0, 0.0, 0.0, 0.0, 0.0, 0.0, 0.0, 0.0, 0.0, 0.0, 0.0, 0.0, 0.0, 0.0, 0.0, 0.0, 0.0, 0.0, 0.0, 0.0, 0.0, 0.0, 0.0, 0.0, 0.0, 0.0, 0.0, 0.0, 0.0, 0.0, 0.0, 0.0, 0.0, 0.0, 0.0, 0.0, 0.0, 0.0, 0.0, 0.0, 0.0, 0.0, 0.0, 0.0, 0.0, 0.0, 0.0, 0.0, 0.0, 0.0, 0.0, 0.0, 0.0, 0.0, 0.0, 0.0, 0.0, 0.0, 0.0, 0.0, 0.0, 0.0, 0.0, 0.0, 0.0, 0.0, 0.0, 0.0, 0.0, 0.0, 0.0, 0.0, 0.0, 0.0, 0.0, 0.0, 0.0, 0.0, 0.0, 0.0, 0.0, 0.0, 0.0, 0.0, 0.0, 0.0, 0.0, 0.0, 0.0, 0.0, 0.0, 0.0, 0.0, 0.0, 0.0, 0.0, 0.0, 0.0, 0.0, 0.0, 0.0, 0.0, 0.0, 0.0, 0.0, 0.0, 0.0, 0.0, 0.0, 0.0, 0.0, 0.0, 0.0, 0.0, 0.0, 0.0, 0.0, 0.0, 0.0, 0.0, 0.0, 0.0, 0.0, 0.0, 0.0, 0.0, 0.0, 0.0, 0.0, 0.0, 0.0, 0.0, 0.0, 0.0, 0.0, 0.0, 0.0, 0.0, 0.0, 0.0, 0.0, 0.0, 0.0, 0.0, 0.0, 0.0, 0.0, 0.0, 0.0, 0.0, 0.0, 0.0, 0.0, 0.0, 0.0, 0.0, 0.0, 0.0, 0.0, 0.0, 0.0, 0.0, 0.0, 0.0, 0.0, 0.0, 0.0, 0.0, 0.0, 0.0, 0.0, 0.0, 0.0, 0.0, 0.0, 0.0, 0.0, 0.0, 0.0, 0.0, 0.0, 0.0, 0.0, 0.0, 0.0, 0.0, 0.0, 0.0, 0.0, 0.0, 0.0, 0.0, 0.0, 0.0, 0.0, 0.0, 0.0, 0.0, 0.0, 0.0, 0.0, 0.0, 0.0, 0.0, 0.0, 0.0, 0.0, 0.0, 0.0, 0.0, 0.0, 0.0, 0.0, 0.0, 0.0, 0.0, 0.0, 0.0, 0.0, 0.0, 0.0, 0.0, 0.0, 0.0, 0.0, 0.0, 0.0, 0.0, 0.0, 0.0, 0.0, 0.0, 0.0, 0.0, 0.0, 0.0, 0.0, 0.0, 0.0, 0.0, 0.0, 0.0, 0.0, 0.0, 0.0, 0.0])
me_icosphere_007.materials.append(mat_material)
me_icosphere_007.use_remesh_preserve_volume = False
me_icosphere_007.use_remesh_preserve_attributes = False
me_icosphere_007.use_mirror_vertex_groups = False
me_icosphere_007.update()

# ---- objects
ob_tree = bpy.data.objects.new('Tree', me_icosphere_007)

# ---- transforms, parenting, visibility, modifiers, constraints
ob_tree.location = (0.0, 0.0, 0.0)
ob_tree.lineart.crease_threshold = 0.0
_m = ob_tree.modifiers.new('Decimate', 'DECIMATE')
_m.ratio = 0.5793

# ---- collection membership
col_collection_1.objects.link(ob_tree)

# ---- scene / render settings (as saved in the file)
scene.camera = ob_tree
scene.frame_start = 1; scene.frame_end = 250; scene.frame_set(1)
scene.render.engine = 'CYCLES'
scene.render.resolution_percentage = 50
scene.render.dither_intensity = 0.0
scene.cycles.use_denoising = False
scene.cycles.samples = 128
scene.cycles.sampling_pattern = 'TABULATED_SOBOL'
scene.cycles.use_adaptive_sampling = False
scene.cycles.use_light_tree = False
scene.cycles.blur_glossy = 0.0
scene.cycles.sample_clamp_indirect = 0.0
scene.cycles.bake_type = 'AO'
scene.view_settings.view_transform = 'Standard'
bpy.context.view_layer.update()

# ---- added for rendering (the .blend has no active camera and no usable light): camera, sun
cam_auto = bpy.data.cameras.new('AutoCamera')
cam_auto.lens = 50.0
cam_auto.sensor_width = 36.0
cam_auto.clip_end = 1000.0
ob_auto_camera = bpy.data.objects.new('AutoCamera', cam_auto)
scene.collection.objects.link(ob_auto_camera)
ob_auto_camera.location = (22.4972, -28.0403, 27.9947)
ob_auto_camera.rotation_euler = (1.09748, -7.21219e-08, 0.694738)
scene.camera = ob_auto_camera
light_auto_sun = bpy.data.lights.new('AutoSun', 'SUN')
light_auto_sun.energy = 3.0
light_auto_sun.angle = 0.0523599
ob_auto_sun = bpy.data.objects.new('AutoSun', light_auto_sun)
scene.collection.objects.link(ob_auto_sun)
ob_auto_sun.rotation_euler = (0.872665, 0.174533, 0.523599)
bpy.context.view_layer.update()
